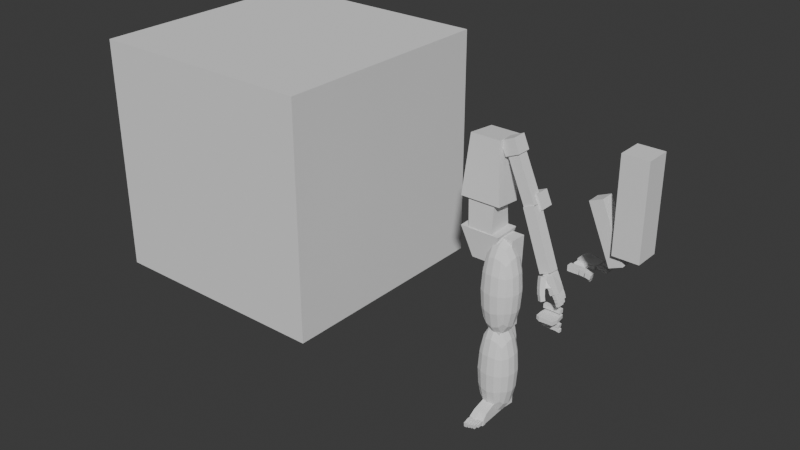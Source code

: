 # Source: Human_proportion_0206.blend  (saved by Blender 5.0.118; exported with 4.5.12 LTS)
import bpy
from mathutils import Matrix  # noqa: F401  (used for matrix-valued properties, if any)

bpy.ops.wm.read_factory_settings(use_empty=True)
scene = bpy.context.scene
scene.name = 'Scene'

# ---- collections
col_collection = bpy.data.collections.new('Collection'); scene.collection.children.link(col_collection)

# ---- world
world_world = bpy.data.worlds.new('World'); scene.world = world_world
world_world.use_nodes = True; world_world.node_tree.nodes.clear()
_N = world_world.node_tree.nodes; _L = world_world.node_tree.links
n0 = _N.new('ShaderNodeOutputWorld'); n0.name = 'World Output'; n0.location = (200, 100)
n1 = _N.new('ShaderNodeBackground'); n1.name = 'Background'; n1.location = (-200, 100)
n1.inputs[0].default_value = (0.05088, 0.05088, 0.05088, 1.0)
_L.new(n1.outputs[0], n0.inputs[0])
n0.is_active_output = True
world_world.color = (0.05088, 0.05088, 0.05088)
world_world.sun_shadow_jitter_overblur = 0.0

# ---- meshes
me_cube_001 = bpy.data.meshes.new('Cube.001')
me_cube_001.from_pydata([(-1.0, -1.0, -1.0), (-1.0, -1.0, 1.0), (-1.0, 1.0, -1.0), (-1.0, 1.0, 1.0), (1.0, -1.0, -1.0), (1.0, -1.0, 1.0), (1.0, 1.0, -1.0), (1.0, 1.0, 1.0)], [], [(0, 1, 3, 2), (2, 3, 7, 6), (6, 7, 5, 4), (4, 5, 1, 0), (2, 6, 4, 0), (7, 3, 1, 5)])
_uv = me_cube_001.uv_layers.new(name='UVMap')
_uv.uv.foreach_set('vector', [0.375, 0.0, 0.625, 0.0, 0.625, 0.25, 0.375, 0.25, 0.375, 0.25, 0.625, 0.25, 0.625, 0.5, 0.375, 0.5, 0.375, 0.5, 0.625, 0.5, 0.625, 0.75, 0.375, 0.75, 0.375, 0.75, 0.625, 0.75, 0.625, 1.0, 0.375, 1.0, 0.125, 0.5, 0.375, 0.5, 0.375, 0.75, 0.125, 0.75, 0.625, 0.5, 0.875, 0.5, 0.875, 0.75, 0.625, 0.75])
me_cube_001.update()
me_cube_002 = bpy.data.meshes.new('Cube.002')
me_cube_002.from_pydata([(-0.1672, -0.1086, -0.2952), (-0.1228, -0.1208, 0.1996), (-0.1672, 0.118, -0.2952), (-0.1228, 0.1301, 0.1996), (0.1672, -0.1086, -0.2952), (0.1228, -0.1208, 0.1996), (0.1672, 0.118, -0.2952), (0.1228, 0.1301, 0.1996)], [], [(0, 1, 3, 2), (2, 3, 7, 6), (6, 7, 5, 4), (4, 5, 1, 0), (2, 6, 4, 0), (7, 3, 1, 5)])
_uv = me_cube_002.uv_layers.new(name='UVMap')
_uv.uv.foreach_set('vector', [0.375, 0.0, 0.625, 0.0, 0.625, 0.25, 0.375, 0.25, 0.375, 0.25, 0.625, 0.25, 0.625, 0.5, 0.375, 0.5, 0.375, 0.5, 0.625, 0.5, 0.625, 0.75, 0.375, 0.75, 0.375, 0.75, 0.625, 0.75, 0.625, 1.0, 0.375, 1.0, 0.125, 0.5, 0.375, 0.5, 0.375, 0.75, 0.125, 0.75, 0.625, 0.5, 0.875, 0.5, 0.875, 0.75, 0.625, 0.75])
me_cube_002.update()
me_cube_003 = bpy.data.meshes.new('Cube.003')
me_cube_003.from_pydata([(-0.1123, -0.08187, -0.1852), (-0.1026, -0.1104, 0.09769), (-0.1123, 0.08239, -0.1915), (-0.1026, 0.1042, 0.08671), (0.1123, -0.08187, -0.1852), (0.1026, -0.1104, 0.09769), (0.1123, 0.08239, -0.1915), (0.1026, 0.1042, 0.08671)], [], [(0, 1, 3, 2), (2, 3, 7, 6), (6, 7, 5, 4), (4, 5, 1, 0), (2, 6, 4, 0), (7, 3, 1, 5)])
_uv = me_cube_003.uv_layers.new(name='UVMap')
_uv.uv.foreach_set('vector', [0.375, 0.0, 0.625, 0.0, 0.625, 0.25, 0.375, 0.25, 0.375, 0.25, 0.625, 0.25, 0.625, 0.5, 0.375, 0.5, 0.375, 0.5, 0.625, 0.5, 0.625, 0.75, 0.375, 0.75, 0.375, 0.75, 0.625, 0.75, 0.625, 1.0, 0.375, 1.0, 0.125, 0.5, 0.375, 0.5, 0.375, 0.75, 0.125, 0.75, 0.625, 0.5, 0.875, 0.5, 0.875, 0.75, 0.625, 0.75])
me_cube_003.update()
me_cube_004 = bpy.data.meshes.new('Cube.004')
me_cube_004.from_pydata([(-0.1672, -0.1084, -0.1686), (-0.07669, -0.1238, 0.07974), (-0.1672, 0.1178, -0.1757), (-0.07669, 0.1024, 0.07268), (0.1672, -0.1084, -0.1686), (0.07669, -0.1238, 0.07974), (0.1672, 0.1178, -0.1757), (0.07669, 0.1024, 0.07268)], [], [(0, 1, 3, 2), (2, 3, 7, 6), (6, 7, 5, 4), (4, 5, 1, 0), (2, 6, 4, 0), (7, 3, 1, 5)])
_uv = me_cube_004.uv_layers.new(name='UVMap')
_uv.uv.foreach_set('vector', [0.375, 0.0, 0.625, 0.0, 0.625, 0.25, 0.375, 0.25, 0.375, 0.25, 0.625, 0.25, 0.625, 0.5, 0.375, 0.5, 0.375, 0.5, 0.625, 0.5, 0.625, 0.75, 0.375, 0.75, 0.375, 0.75, 0.625, 0.75, 0.625, 1.0, 0.375, 1.0, 0.125, 0.5, 0.375, 0.5, 0.375, 0.75, 0.125, 0.75, 0.625, 0.5, 0.875, 0.5, 0.875, 0.75, 0.625, 0.75])
me_cube_004.update()
me_cube_005 = bpy.data.meshes.new('Cube.005')
me_cube_005.from_pydata([(-0.0613, -0.0613, -0.0613), (-0.0613, -0.0613, 0.0613), (-0.0613, 0.0613, -0.0613), (-0.0613, 0.0613, 0.0613), (0.0613, -0.0613, -0.0613), (0.0613, -0.0613, 0.0613), (0.0613, 0.0613, -0.0613), (0.0613, 0.0613, 0.0613)], [], [(0, 1, 3, 2), (2, 3, 7, 6), (6, 7, 5, 4), (4, 5, 1, 0), (2, 6, 4, 0), (7, 3, 1, 5)])
_uv = me_cube_005.uv_layers.new(name='UVMap')
_uv.uv.foreach_set('vector', [0.375, 0.0, 0.625, 0.0, 0.625, 0.25, 0.375, 0.25, 0.375, 0.25, 0.625, 0.25, 0.625, 0.5, 0.375, 0.5, 0.375, 0.5, 0.625, 0.5, 0.625, 0.75, 0.375, 0.75, 0.375, 0.75, 0.625, 0.75, 0.625, 1.0, 0.375, 1.0, 0.125, 0.5, 0.375, 0.5, 0.375, 0.75, 0.125, 0.75, 0.625, 0.5, 0.875, 0.5, 0.875, 0.75, 0.625, 0.75])
me_cube_005.update()
me_cube_006 = bpy.data.meshes.new('Cube.006')
me_cube_006.from_pydata([(-0.04684, -0.04684, -0.2476), (-0.04684, -0.04684, 0.2476), (-0.04684, 0.04684, -0.2476), (-0.04684, 0.04684, 0.2476), (0.04684, -0.04684, -0.2476), (0.04684, -0.04684, 0.2476), (0.04684, 0.04684, -0.2476), (0.04684, 0.04684, 0.2476)], [], [(0, 1, 3, 2), (2, 3, 7, 6), (6, 7, 5, 4), (4, 5, 1, 0), (2, 6, 4, 0), (7, 3, 1, 5)])
_uv = me_cube_006.uv_layers.new(name='UVMap')
_uv.uv.foreach_set('vector', [0.375, 0.0, 0.625, 0.0, 0.625, 0.25, 0.375, 0.25, 0.375, 0.25, 0.625, 0.25, 0.625, 0.5, 0.375, 0.5, 0.375, 0.5, 0.625, 0.5, 0.625, 0.75, 0.375, 0.75, 0.375, 0.75, 0.625, 0.75, 0.625, 1.0, 0.375, 1.0, 0.125, 0.5, 0.375, 0.5, 0.375, 0.75, 0.125, 0.75, 0.625, 0.5, 0.875, 0.5, 0.875, 0.75, 0.625, 0.75])
me_cube_006.update()
me_cube_007 = bpy.data.meshes.new('Cube.007')
me_cube_007.from_pydata([(-0.04684, -0.04684, -0.2476), (-0.04684, -0.04684, 0.2476), (-0.04684, 0.04684, -0.2476), (-0.04684, 0.04684, 0.2476), (0.04684, -0.04684, -0.2476), (0.04684, -0.04684, 0.2476), (0.04684, 0.04684, -0.2476), (0.04684, 0.04684, 0.2476)], [], [(0, 1, 3, 2), (2, 3, 7, 6), (6, 7, 5, 4), (4, 5, 1, 0), (2, 6, 4, 0), (7, 3, 1, 5)])
_uv = me_cube_007.uv_layers.new(name='UVMap')
_uv.uv.foreach_set('vector', [0.375, 0.0, 0.625, 0.0, 0.625, 0.25, 0.375, 0.25, 0.375, 0.25, 0.625, 0.25, 0.625, 0.5, 0.375, 0.5, 0.375, 0.5, 0.625, 0.5, 0.625, 0.75, 0.375, 0.75, 0.375, 0.75, 0.625, 0.75, 0.625, 1.0, 0.375, 1.0, 0.125, 0.5, 0.375, 0.5, 0.375, 0.75, 0.125, 0.75, 0.625, 0.5, 0.875, 0.5, 0.875, 0.75, 0.625, 0.75])
me_cube_007.update()
me_cube_008 = bpy.data.meshes.new('Cube.008')
me_cube_008.from_pydata([(-0.0613, -0.0613, -0.0613), (-0.0613, -0.0613, 0.0613), (-0.0613, 0.0613, -0.0613), (-0.0613, 0.0613, 0.0613), (0.0613, -0.0613, -0.0613), (0.0613, -0.0613, 0.0613), (0.0613, 0.0613, -0.0613), (0.0613, 0.0613, 0.0613)], [], [(0, 1, 3, 2), (2, 3, 7, 6), (6, 7, 5, 4), (4, 5, 1, 0), (2, 6, 4, 0), (7, 3, 1, 5)])
_uv = me_cube_008.uv_layers.new(name='UVMap')
_uv.uv.foreach_set('vector', [0.375, 0.0, 0.625, 0.0, 0.625, 0.25, 0.375, 0.25, 0.375, 0.25, 0.625, 0.25, 0.625, 0.5, 0.375, 0.5, 0.375, 0.5, 0.625, 0.5, 0.625, 0.75, 0.375, 0.75, 0.375, 0.75, 0.625, 0.75, 0.625, 1.0, 0.375, 1.0, 0.125, 0.5, 0.375, 0.5, 0.375, 0.75, 0.125, 0.75, 0.625, 0.5, 0.875, 0.5, 0.875, 0.75, 0.625, 0.75])
me_cube_008.update()
me_cube_009 = bpy.data.meshes.new('Cube.009')
me_cube_009.from_pydata([(-0.104, -0.104, -0.3578), (-0.104, -0.104, 0.3877), (-0.104, 0.104, -0.3578), (-0.104, 0.104, 0.3877), (0.104, -0.104, -0.3578), (0.104, -0.104, 0.3877), (0.104, 0.104, -0.3578), (0.104, 0.104, 0.3877)], [], [(0, 1, 3, 2), (2, 3, 7, 6), (6, 7, 5, 4), (4, 5, 1, 0), (2, 6, 4, 0), (7, 3, 1, 5)])
_uv = me_cube_009.uv_layers.new(name='UVMap')
_uv.uv.foreach_set('vector', [0.375, 0.0, 0.625, 0.0, 0.625, 0.25, 0.375, 0.25, 0.375, 0.25, 0.625, 0.25, 0.625, 0.5, 0.375, 0.5, 0.375, 0.5, 0.625, 0.5, 0.625, 0.75, 0.375, 0.75, 0.375, 0.75, 0.625, 0.75, 0.625, 1.0, 0.375, 1.0, 0.125, 0.5, 0.375, 0.5, 0.375, 0.75, 0.125, 0.75, 0.625, 0.5, 0.875, 0.5, 0.875, 0.75, 0.625, 0.75])
me_cube_009.update()
me_cube_010 = bpy.data.meshes.new('Cube.010')
me_cube_010.from_pydata([(-0.07404, -0.07404, -0.3578), (-0.07404, -0.07404, 0.3877), (-0.07404, 0.07404, -0.3578), (-0.07404, 0.07404, 0.3877), (0.07404, -0.07404, -0.3578), (0.07404, -0.07404, 0.3877), (0.07404, 0.07404, -0.3578), (0.07404, 0.07404, 0.3877)], [], [(0, 1, 3, 2), (2, 3, 7, 6), (6, 7, 5, 4), (4, 5, 1, 0), (2, 6, 4, 0), (7, 3, 1, 5)])
_uv = me_cube_010.uv_layers.new(name='UVMap')
_uv.uv.foreach_set('vector', [0.375, 0.0, 0.625, 0.0, 0.625, 0.25, 0.375, 0.25, 0.375, 0.25, 0.625, 0.25, 0.625, 0.5, 0.375, 0.5, 0.375, 0.5, 0.625, 0.5, 0.625, 0.75, 0.375, 0.75, 0.375, 0.75, 0.625, 0.75, 0.625, 1.0, 0.375, 1.0, 0.125, 0.5, 0.375, 0.5, 0.375, 0.75, 0.125, 0.75, 0.625, 0.5, 0.875, 0.5, 0.875, 0.75, 0.625, 0.75])
me_cube_010.update()
me_cube_011 = bpy.data.meshes.new('Cube.011')
me_cube_011.from_pydata([(-0.05791, -0.03187, -0.3594), (-0.05791, -0.05049, 0.3868), (-0.05791, 0.0589, -0.3571), (-0.05791, 0.06538, 0.3881), (0.05791, -0.03187, -0.3594), (0.05791, -0.05049, 0.3868), (0.05791, 0.0589, -0.3571), (0.05791, 0.06538, 0.3881), (-0.05791, -0.0496, 0.2458), (-0.05791, -0.01776, 0.01711), (-0.05791, 0.1018, 0.01334), (-0.05791, 0.09656, 0.2456), (0.05791, 0.1018, 0.01334), (0.05791, 0.09656, 0.2456), (0.05791, -0.01776, 0.01711), (0.05791, -0.0496, 0.2458)], [], [(2, 6, 4, 0), (7, 3, 1, 5), (15, 8, 9, 14), (13, 15, 14, 12), (11, 13, 12, 10), (8, 11, 10, 9), (15, 5, 1, 8), (0, 9, 10, 2), (8, 1, 3, 11), (4, 14, 9, 0), (11, 3, 7, 13), (2, 10, 12, 6), (13, 7, 5, 15), (6, 12, 14, 4)])
_uv = me_cube_011.uv_layers.new(name='UVMap')
_uv.uv.foreach_set('vector', [0.125, 0.5, 0.375, 0.5, 0.375, 0.75, 0.125, 0.75, 0.625, 0.5, 0.875, 0.5, 0.875, 0.75, 0.625, 0.75, 0.5728, 0.75, 0.5728, 1.0, 0.4175, 1.0, 0.4175, 0.75, 0.5728, 0.5, 0.5728, 0.75, 0.4175, 0.75, 0.4175, 0.5, 0.5728, 0.25, 0.5728, 0.5, 0.4175, 0.5, 0.4175, 0.25, 0.5728, 0.0, 0.5728, 0.25, 0.4175, 0.25, 0.4175, 0.0, 0.5728, 0.75, 0.625, 0.75, 0.625, 1.0, 0.5728, 1.0, 0.375, 0.0, 0.4175, 0.0, 0.4175, 0.25, 0.375, 0.25, 0.5728, 0.0, 0.625, 0.0, 0.625, 0.25, 0.5728, 0.25, 0.375, 0.75, 0.4175, 0.75, 0.4175, 1.0, 0.375, 1.0, 0.5728, 0.25, 0.625, 0.25, 0.625, 0.5, 0.5728, 0.5, 0.375, 0.25, 0.4175, 0.25, 0.4175, 0.5, 0.375, 0.5, 0.5728, 0.5, 0.625, 0.5, 0.625, 0.75, 0.5728, 0.75, 0.375, 0.5, 0.4175, 0.5, 0.4175, 0.75, 0.375, 0.75])
me_cube_011.update()
me_cube_012 = bpy.data.meshes.new('Cube.012')
me_cube_012.from_pydata([(-0.05074, -0.05074, -0.08407), (-0.05074, -0.05074, 0.08407), (-0.05074, 0.05074, -0.08407), (-0.05074, 0.05074, 0.08407), (0.05074, -0.05074, -0.08407), (0.05074, -0.05074, 0.08407), (0.05074, 0.05074, -0.08407), (0.05074, 0.05074, 0.08407)], [], [(0, 1, 3, 2), (2, 3, 7, 6), (6, 7, 5, 4), (4, 5, 1, 0), (2, 6, 4, 0), (7, 3, 1, 5)])
_uv = me_cube_012.uv_layers.new(name='UVMap')
_uv.uv.foreach_set('vector', [0.375, 0.0, 0.625, 0.0, 0.625, 0.25, 0.375, 0.25, 0.375, 0.25, 0.625, 0.25, 0.625, 0.5, 0.375, 0.5, 0.375, 0.5, 0.625, 0.5, 0.625, 0.75, 0.375, 0.75, 0.375, 0.75, 0.625, 0.75, 0.625, 1.0, 0.375, 1.0, 0.125, 0.5, 0.375, 0.5, 0.375, 0.75, 0.125, 0.75, 0.625, 0.5, 0.875, 0.5, 0.875, 0.75, 0.625, 0.75])
me_cube_012.update()
me_cube_013 = bpy.data.meshes.new('Cube.013')
me_cube_013.from_pydata([(-0.05677, -0.05677, -0.2448), (-0.05677, -0.05677, 0.2448), (-0.05677, 0.05677, -0.2448), (-0.05677, 0.05677, 0.2448), (0.05677, -0.05677, -0.2448), (0.05677, -0.05677, 0.2448), (0.05677, 0.05677, -0.2448), (0.05677, 0.05677, 0.2448)], [], [(0, 1, 3, 2), (2, 3, 7, 6), (6, 7, 5, 4), (4, 5, 1, 0), (2, 6, 4, 0), (7, 3, 1, 5)])
_uv = me_cube_013.uv_layers.new(name='UVMap')
_uv.uv.foreach_set('vector', [0.375, 0.0, 0.625, 0.0, 0.625, 0.25, 0.375, 0.25, 0.375, 0.25, 0.625, 0.25, 0.625, 0.5, 0.375, 0.5, 0.375, 0.5, 0.625, 0.5, 0.625, 0.75, 0.375, 0.75, 0.375, 0.75, 0.625, 0.75, 0.625, 1.0, 0.375, 1.0, 0.125, 0.5, 0.375, 0.5, 0.375, 0.75, 0.125, 0.75, 0.625, 0.5, 0.875, 0.5, 0.875, 0.75, 0.625, 0.75])
me_cube_013.update()
me_cube_014 = bpy.data.meshes.new('Cube.014')
me_cube_014.from_pydata([(-0.05544, -0.05677, -0.2448), (-0.05544, -0.05677, 0.1719), (-0.05544, 0.1086, -0.2448), (-0.05544, -0.007054, 0.1619), (0.05544, -0.05677, -0.2448), (0.05544, -0.05677, 0.144), (0.05544, 0.1086, -0.2448), (0.05544, -0.007054, 0.1339), (-0.04549, -0.05677, -0.1429), (-0.04549, 0.1086, -0.1429), (0.04549, 0.1086, -0.1429), (0.04549, -0.05677, -0.1429), (-0.05544, -0.05677, 0.1117), (-0.05544, 0.02661, 0.1057), (0.05544, 0.02661, 0.1057), (0.05544, -0.05677, 0.1117), (3.725e-08, 0.1086, -0.2448), (-0.007995, -0.007054, 0.1619), (3.725e-08, -0.05677, -0.2448), (-0.007995, -0.05677, 0.1719), (3.725e-08, -0.05677, -0.1429), (3.725e-08, 0.1086, -0.1429), (-0.007995, -0.05677, 0.1117), (-0.007995, 0.02661, 0.1057), (-0.05544, -0.0625, 0.1117), (-0.05544, -0.0625, 0.1719), (-0.007995, -0.0625, 0.1719), (0.05544, -0.0625, 0.144), (0.05544, -0.0625, 0.1117), (-0.007995, -0.0625, 0.1117)], [], [(12, 1, 3, 13), (23, 17, 7, 14), (14, 7, 5, 15), (19, 1, 25, 26), (16, 6, 4, 18), (17, 3, 1, 19), (18, 20, 8, 0), (6, 10, 11, 4), (16, 21, 10, 6), (0, 8, 9, 2), (20, 22, 12, 8), (10, 14, 15, 11), (21, 23, 14, 10), (8, 12, 13, 9), (9, 13, 23, 21), (11, 15, 22, 20), (2, 9, 21, 16), (4, 11, 20, 18), (7, 17, 19, 5), (2, 16, 18, 0), (12, 22, 29, 24), (13, 3, 17, 23), (29, 26, 25, 24), (28, 27, 26, 29), (5, 19, 26, 27), (22, 15, 28, 29), (1, 12, 24, 25), (15, 5, 27, 28)])
_uv = me_cube_014.uv_layers.new(name='UVMap')
_uv.uv.foreach_set('vector', [0.5571, 0.0, 0.625, 0.0, 0.625, 0.25, 0.5571, 0.25, 0.5571, 0.375, 0.625, 0.375, 0.625, 0.5, 0.5571, 0.5, 0.5571, 0.5, 0.625, 0.5, 0.625, 0.75, 0.5571, 0.75, 0.75, 0.75, 0.875, 0.75, 0.875, 0.75, 0.75, 0.75, 0.25, 0.5, 0.375, 0.5, 0.375, 0.75, 0.25, 0.75, 0.75, 0.5, 0.875, 0.5, 0.875, 0.75, 0.75, 0.75, 0.375, 0.875, 0.427, 0.875, 0.427, 1.0, 0.375, 1.0, 0.375, 0.5, 0.427, 0.5, 0.427, 0.75, 0.375, 0.75, 0.375, 0.375, 0.427, 0.375, 0.427, 0.5, 0.375, 0.5, 0.375, 0.0, 0.427, 0.0, 0.427, 0.25, 0.375, 0.25, 0.427, 0.875, 0.5571, 0.875, 0.5571, 1.0, 0.427, 1.0, 0.427, 0.5, 0.5571, 0.5, 0.5571, 0.75, 0.427, 0.75, 0.427, 0.375, 0.5571, 0.375, 0.5571, 0.5, 0.427, 0.5, 0.427, 0.0, 0.5571, 0.0, 0.5571, 0.25, 0.427, 0.25, 0.427, 0.25, 0.5571, 0.25, 0.5571, 0.375, 0.427, 0.375, 0.427, 0.75, 0.5571, 0.75, 0.5571, 0.875, 0.427, 0.875, 0.375, 0.25, 0.427, 0.25, 0.427, 0.375, 0.375, 0.375, 0.375, 0.75, 0.427, 0.75, 0.427, 0.875, 0.375, 0.875, 0.625, 0.5, 0.75, 0.5, 0.75, 0.75, 0.625, 0.75, 0.125, 0.5, 0.25, 0.5, 0.25, 0.75, 0.125, 0.75, 0.5571, 1.0, 0.5571, 0.875, 0.5571, 0.875, 0.5571, 1.0, 0.5571, 0.25, 0.625, 0.25, 0.625, 0.375, 0.5571, 0.375, 0.5571, 0.875, 0.625, 0.875, 0.625, 1.0, 0.5571, 1.0, 0.5571, 0.75, 0.625, 0.75, 0.625, 0.875, 0.5571, 0.875, 0.625, 0.75, 0.75, 0.75, 0.75, 0.75, 0.625, 0.75, 0.5571, 0.875, 0.5571, 0.75, 0.5571, 0.75, 0.5571, 0.875, 0.625, 0.0, 0.5571, 0.0, 0.5571, 0.0, 0.625, 0.0, 0.5571, 0.75, 0.625, 0.75, 0.625, 0.75, 0.5571, 0.75])
me_cube_014.update()
me_cube_015 = bpy.data.meshes.new('Cube.015')
me_cube_015.from_pydata([(-0.01326, -0.03147, -0.02308), (-0.01326, -0.03147, 0.02255), (-0.01326, 0.02054, -0.02308), (-0.01326, 0.02054, 0.02255), (0.01326, -0.03147, -0.02308), (0.01326, -0.03147, 0.02255), (0.01326, 0.02054, -0.02308), (0.01326, 0.02054, 0.02255)], [], [(0, 1, 3, 2), (2, 3, 7, 6), (6, 7, 5, 4), (4, 5, 1, 0), (2, 6, 4, 0), (7, 3, 1, 5)])
_uv = me_cube_015.uv_layers.new(name='UVMap')
_uv.uv.foreach_set('vector', [0.375, 0.0, 0.625, 0.0, 0.625, 0.25, 0.375, 0.25, 0.375, 0.25, 0.625, 0.25, 0.625, 0.5, 0.375, 0.5, 0.375, 0.5, 0.625, 0.5, 0.625, 0.75, 0.375, 0.75, 0.375, 0.75, 0.625, 0.75, 0.625, 1.0, 0.375, 1.0, 0.125, 0.5, 0.375, 0.5, 0.375, 0.75, 0.125, 0.75, 0.625, 0.5, 0.875, 0.5, 0.875, 0.75, 0.625, 0.75])
me_cube_015.update()
me_cube_017 = bpy.data.meshes.new('Cube.017')
me_cube_017.from_pydata([(-0.01199, -0.01812, -0.01981), (-0.01199, -0.01805, 0.01853), (-0.01199, 0.02893, -0.01949), (-0.01199, 0.029, 0.01885), (0.01199, -0.01812, -0.01981), (0.01199, -0.01805, 0.01853), (0.01199, 0.02893, -0.01949), (0.01199, 0.029, 0.01885)], [], [(0, 1, 3, 2), (2, 3, 7, 6), (6, 7, 5, 4), (4, 5, 1, 0), (2, 6, 4, 0), (7, 3, 1, 5)])
_uv = me_cube_017.uv_layers.new(name='UVMap')
_uv.uv.foreach_set('vector', [0.375, 0.0, 0.625, 0.0, 0.625, 0.25, 0.375, 0.25, 0.375, 0.25, 0.625, 0.25, 0.625, 0.5, 0.375, 0.5, 0.375, 0.5, 0.625, 0.5, 0.625, 0.75, 0.375, 0.75, 0.375, 0.75, 0.625, 0.75, 0.625, 1.0, 0.375, 1.0, 0.125, 0.5, 0.375, 0.5, 0.375, 0.75, 0.125, 0.75, 0.625, 0.5, 0.875, 0.5, 0.875, 0.75, 0.625, 0.75])
me_cube_017.update()
me_cube_016 = bpy.data.meshes.new('Cube.016')
me_cube_016.from_pydata([(-0.00857, -0.03063, -0.01997), (-0.00857, -0.03063, 0.01941), (-0.00857, 0.01631, -0.01997), (-0.00857, 0.01631, 0.01941), (0.00857, -0.03063, -0.01997), (0.00857, -0.03063, 0.01941), (0.00857, 0.01631, -0.01997), (0.00857, 0.01631, 0.01941)], [], [(0, 1, 3, 2), (2, 3, 7, 6), (6, 7, 5, 4), (4, 5, 1, 0), (2, 6, 4, 0), (7, 3, 1, 5)])
_uv = me_cube_016.uv_layers.new(name='UVMap')
_uv.uv.foreach_set('vector', [0.375, 0.0, 0.625, 0.0, 0.625, 0.25, 0.375, 0.25, 0.375, 0.25, 0.625, 0.25, 0.625, 0.5, 0.375, 0.5, 0.375, 0.5, 0.625, 0.5, 0.625, 0.75, 0.375, 0.75, 0.375, 0.75, 0.625, 0.75, 0.625, 1.0, 0.375, 1.0, 0.125, 0.5, 0.375, 0.5, 0.375, 0.75, 0.125, 0.75, 0.625, 0.5, 0.875, 0.5, 0.875, 0.75, 0.625, 0.75])
me_cube_016.update()
me_cube_018 = bpy.data.meshes.new('Cube.018')
me_cube_018.from_pydata([(-0.007749, -0.01433, -0.01694), (-0.007749, -0.01447, 0.01617), (-0.007749, 0.02878, -0.01691), (-0.007749, 0.02865, 0.0162), (0.007749, -0.01433, -0.01694), (0.007749, -0.01447, 0.01617), (0.007749, 0.02878, -0.01691), (0.007749, 0.02865, 0.0162)], [], [(0, 1, 3, 2), (2, 3, 7, 6), (6, 7, 5, 4), (4, 5, 1, 0), (2, 6, 4, 0), (7, 3, 1, 5)])
_uv = me_cube_018.uv_layers.new(name='UVMap')
_uv.uv.foreach_set('vector', [0.375, 0.0, 0.625, 0.0, 0.625, 0.25, 0.375, 0.25, 0.375, 0.25, 0.625, 0.25, 0.625, 0.5, 0.375, 0.5, 0.375, 0.5, 0.625, 0.5, 0.625, 0.75, 0.375, 0.75, 0.375, 0.75, 0.625, 0.75, 0.625, 1.0, 0.375, 1.0, 0.125, 0.5, 0.375, 0.5, 0.375, 0.75, 0.125, 0.75, 0.625, 0.5, 0.875, 0.5, 0.875, 0.75, 0.625, 0.75])
me_cube_018.update()
me_cube_033 = bpy.data.meshes.new('Cube.033')
me_cube_033.from_pydata([(-0.006459, -0.02908, -0.01658), (-0.006459, -0.02908, 0.01568), (-0.006459, 0.006291, -0.01658), (-0.006459, 0.006291, 0.01568), (0.006459, -0.02908, -0.01658), (0.006459, -0.02908, 0.01568), (0.006459, 0.006291, -0.01658), (0.006459, 0.006291, 0.01568)], [], [(0, 1, 3, 2), (2, 3, 7, 6), (6, 7, 5, 4), (4, 5, 1, 0), (2, 6, 4, 0), (7, 3, 1, 5)])
_uv = me_cube_033.uv_layers.new(name='UVMap')
_uv.uv.foreach_set('vector', [0.375, 0.0, 0.625, 0.0, 0.625, 0.25, 0.375, 0.25, 0.375, 0.25, 0.625, 0.25, 0.625, 0.5, 0.375, 0.5, 0.375, 0.5, 0.625, 0.5, 0.625, 0.75, 0.375, 0.75, 0.375, 0.75, 0.625, 0.75, 0.625, 1.0, 0.375, 1.0, 0.125, 0.5, 0.375, 0.5, 0.375, 0.75, 0.125, 0.75, 0.625, 0.5, 0.875, 0.5, 0.875, 0.75, 0.625, 0.75])
me_cube_033.update()
me_cube_034 = bpy.data.meshes.new('Cube.034')
me_cube_034.from_pydata([(-0.005839, -0.004926, -0.01432), (-0.005839, -0.004818, 0.01278), (-0.005839, 0.02759, -0.01402), (-0.005839, 0.0277, 0.01308), (0.005839, -0.004926, -0.01432), (0.005839, -0.004818, 0.01278), (0.005839, 0.02759, -0.01402), (0.005839, 0.0277, 0.01308)], [], [(0, 1, 3, 2), (2, 3, 7, 6), (6, 7, 5, 4), (4, 5, 1, 0), (2, 6, 4, 0), (7, 3, 1, 5)])
_uv = me_cube_034.uv_layers.new(name='UVMap')
_uv.uv.foreach_set('vector', [0.375, 0.0, 0.625, 0.0, 0.625, 0.25, 0.375, 0.25, 0.375, 0.25, 0.625, 0.25, 0.625, 0.5, 0.375, 0.5, 0.375, 0.5, 0.625, 0.5, 0.625, 0.75, 0.375, 0.75, 0.375, 0.75, 0.625, 0.75, 0.625, 1.0, 0.375, 1.0, 0.125, 0.5, 0.375, 0.5, 0.375, 0.75, 0.125, 0.75, 0.625, 0.5, 0.875, 0.5, 0.875, 0.75, 0.625, 0.75])
me_cube_034.update()
me_cube_035 = bpy.data.meshes.new('Cube.035')
me_cube_035.from_pydata([(-0.008466, -0.03055, -0.01974), (-0.008466, -0.03055, 0.01916), (-0.008466, 0.01581, -0.01974), (-0.008466, 0.01581, 0.01916), (0.008466, -0.03055, -0.01974), (0.008466, -0.03055, 0.01916), (0.008466, 0.01581, -0.01974), (0.008466, 0.01581, 0.01916)], [], [(0, 1, 3, 2), (2, 3, 7, 6), (6, 7, 5, 4), (4, 5, 1, 0), (2, 6, 4, 0), (7, 3, 1, 5)])
_uv = me_cube_035.uv_layers.new(name='UVMap')
_uv.uv.foreach_set('vector', [0.375, 0.0, 0.625, 0.0, 0.625, 0.25, 0.375, 0.25, 0.375, 0.25, 0.625, 0.25, 0.625, 0.5, 0.375, 0.5, 0.375, 0.5, 0.625, 0.5, 0.625, 0.75, 0.375, 0.75, 0.375, 0.75, 0.625, 0.75, 0.625, 1.0, 0.375, 1.0, 0.125, 0.5, 0.375, 0.5, 0.375, 0.75, 0.125, 0.75, 0.625, 0.5, 0.875, 0.5, 0.875, 0.75, 0.625, 0.75])
me_cube_035.update()
me_cube_036 = bpy.data.meshes.new('Cube.036')
me_cube_036.from_pydata([(-0.007654, -0.01386, -0.01675), (-0.007654, -0.01399, 0.01596), (-0.007654, 0.02873, -0.01672), (-0.007654, 0.02859, 0.01599), (0.007654, -0.01386, -0.01675), (0.007654, -0.01399, 0.01596), (0.007654, 0.02873, -0.01672), (0.007654, 0.02859, 0.01599)], [], [(0, 1, 3, 2), (2, 3, 7, 6), (6, 7, 5, 4), (4, 5, 1, 0), (2, 6, 4, 0), (7, 3, 1, 5)])
_uv = me_cube_036.uv_layers.new(name='UVMap')
_uv.uv.foreach_set('vector', [0.375, 0.0, 0.625, 0.0, 0.625, 0.25, 0.375, 0.25, 0.375, 0.25, 0.625, 0.25, 0.625, 0.5, 0.375, 0.5, 0.375, 0.5, 0.625, 0.5, 0.625, 0.75, 0.375, 0.75, 0.375, 0.75, 0.625, 0.75, 0.625, 1.0, 0.375, 1.0, 0.125, 0.5, 0.375, 0.5, 0.375, 0.75, 0.125, 0.75, 0.625, 0.5, 0.875, 0.5, 0.875, 0.75, 0.625, 0.75])
me_cube_036.update()
me_cube_039 = bpy.data.meshes.new('Cube.039')
me_cube_039.from_pydata([(-0.008466, -0.03055, -0.01974), (-0.008466, -0.03055, 0.01916), (-0.008466, 0.01581, -0.01974), (-0.008466, 0.01581, 0.01916), (0.008466, -0.03055, -0.01974), (0.008466, -0.03055, 0.01916), (0.008466, 0.01581, -0.01974), (0.008466, 0.01581, 0.01916)], [], [(0, 1, 3, 2), (2, 3, 7, 6), (6, 7, 5, 4), (4, 5, 1, 0), (2, 6, 4, 0), (7, 3, 1, 5)])
_uv = me_cube_039.uv_layers.new(name='UVMap')
_uv.uv.foreach_set('vector', [0.375, 0.0, 0.625, 0.0, 0.625, 0.25, 0.375, 0.25, 0.375, 0.25, 0.625, 0.25, 0.625, 0.5, 0.375, 0.5, 0.375, 0.5, 0.625, 0.5, 0.625, 0.75, 0.375, 0.75, 0.375, 0.75, 0.625, 0.75, 0.625, 1.0, 0.375, 1.0, 0.125, 0.5, 0.375, 0.5, 0.375, 0.75, 0.125, 0.75, 0.625, 0.5, 0.875, 0.5, 0.875, 0.75, 0.625, 0.75])
me_cube_039.update()
me_cube_040 = bpy.data.meshes.new('Cube.040')
me_cube_040.from_pydata([(-0.007654, -0.01386, -0.01675), (-0.007654, -0.01399, 0.01596), (-0.007654, 0.02873, -0.01672), (-0.007654, 0.02859, 0.01599), (0.007654, -0.01386, -0.01675), (0.007654, -0.01399, 0.01596), (0.007654, 0.02873, -0.01672), (0.007654, 0.02859, 0.01599)], [], [(0, 1, 3, 2), (2, 3, 7, 6), (6, 7, 5, 4), (4, 5, 1, 0), (2, 6, 4, 0), (7, 3, 1, 5)])
_uv = me_cube_040.uv_layers.new(name='UVMap')
_uv.uv.foreach_set('vector', [0.375, 0.0, 0.625, 0.0, 0.625, 0.25, 0.375, 0.25, 0.375, 0.25, 0.625, 0.25, 0.625, 0.5, 0.375, 0.5, 0.375, 0.5, 0.625, 0.5, 0.625, 0.75, 0.375, 0.75, 0.375, 0.75, 0.625, 0.75, 0.625, 1.0, 0.375, 1.0, 0.125, 0.5, 0.375, 0.5, 0.375, 0.75, 0.125, 0.75, 0.625, 0.5, 0.875, 0.5, 0.875, 0.75, 0.625, 0.75])
me_cube_040.update()
me_cube_019 = bpy.data.meshes.new('Cube.019')
me_cube_019.from_pydata([(-0.07061, -0.05636, -0.01513), (-0.07061, -0.05636, 0.01513), (-0.07061, 0.05636, -0.01513), (-0.07061, 0.05636, 0.01513), (0.05896, -0.07061, -0.01637), (0.05772, -0.07061, 0.01628), (0.05896, 0.07061, -0.02804), (0.05772, 0.07061, 0.004175), (-0.07061, 0.0, -0.01895), (-0.07061, 0.0, 0.01895), (0.07049, -0.01394, -0.01637), (0.06958, -0.01433, 0.01628), (-0.04147, 0.07061, -0.01895), (-0.04147, 0.07061, 0.01895), (-0.04147, -0.07061, -0.01895), (-0.04147, -0.07061, 0.01895), (-0.03881, -0.003542, 0.01895), (-0.03881, -0.003542, -0.01895), (0.09, -0.07061, -0.01557), (0.09, -0.07061, 0.01557), (0.09, 0.07061, -0.03086), (0.09, 0.07061, 0.000287), (0.1043, -0.01716, -0.01557), (0.1043, -0.01716, 0.01557), (0.07452, -0.01479, -0.02176), (0.06267, 0.07015, -0.03386), (0.06267, -0.07108, -0.02176), (0.1042, -0.01763, -0.02106), (0.08996, 0.07015, -0.03634), (0.08996, -0.07108, -0.02106), (0.07446, -0.05916, -0.01316), (0.07596, -0.05916, 0.01413), (0.07446, -0.03183, -0.01316), (0.07596, -0.03183, 0.01413), (0.132, -0.05916, -0.01633), (0.1335, -0.05916, 0.01096), (0.132, -0.03183, -0.01633), (0.1335, -0.03183, 0.01096), (0.1291, -0.05916, -0.01455), (0.133, -0.05916, 0.01019), (0.1291, -0.03183, -0.01455), (0.133, -0.03183, 0.01019), (0.1576, -0.05916, -0.01906), (0.1615, -0.05916, 0.005676), (0.1576, -0.03183, -0.01906), (0.1615, -0.03183, 0.005676), (0.1542, -0.05916, -0.01711), (0.1601, -0.05916, 0.004433), (0.1542, -0.03183, -0.01711), (0.1601, -0.03183, 0.004433), (0.1821, -0.05916, -0.02472), (0.188, -0.05916, -0.003178), (0.1821, -0.03183, -0.02472), (0.188, -0.03183, -0.003178), (0.07527, -0.02317, -0.01443), (0.07678, -0.02317, 0.01286), (0.07527, 0.004167, -0.01443), (0.07678, 0.004167, 0.01286), (0.1328, -0.02317, -0.0176), (0.1343, -0.02317, 0.009687), (0.1328, 0.004167, -0.0176), (0.1343, 0.004167, 0.009687), (0.1299, -0.02317, -0.01582), (0.1338, -0.02317, 0.008912), (0.1299, 0.004167, -0.01582), (0.1338, 0.004167, 0.008912), (0.1584, -0.02317, -0.02034), (0.1623, -0.02317, 0.004402), (0.1584, 0.004167, -0.02034), (0.1623, 0.004167, 0.004402), (0.1551, -0.02317, -0.01838), (0.161, -0.02317, 0.003158), (0.1551, 0.004167, -0.01838), (0.161, 0.004167, 0.003158), (0.1829, -0.02317, -0.026), (0.1888, -0.02317, -0.004452), (0.1829, 0.004167, -0.026), (0.1888, 0.004167, -0.004452), (0.07613, 0.0108, -0.01937), (0.07755, 0.0108, 0.006335), (0.07613, 0.03654, -0.01937), (0.07755, 0.03654, 0.006335), (0.1304, 0.0108, -0.02236), (0.1318, 0.0108, 0.003348), (0.1304, 0.03654, -0.02236), (0.1318, 0.03654, 0.003348), (0.1276, 0.0108, -0.02068), (0.1313, 0.0108, 0.002619), (0.1276, 0.03654, -0.02068), (0.1313, 0.03654, 0.002619), (0.1544, 0.0108, -0.02493), (0.1581, 0.0108, -0.00163), (0.1544, 0.03654, -0.02493), (0.1581, 0.03654, -0.00163), (0.1513, 0.0108, -0.02309), (0.1568, 0.0108, -0.002801), (0.1513, 0.03654, -0.02309), (0.1568, 0.03654, -0.002801), (0.1775, 0.0108, -0.03026), (0.183, 0.0108, -0.009971), (0.1775, 0.03654, -0.03026), (0.183, 0.03654, -0.009971), (0.06895, 0.04392, -0.02103), (0.07018, 0.04392, 0.001398), (0.06895, 0.06638, -0.02103), (0.07018, 0.06638, 0.001398), (0.1163, 0.04392, -0.02364), (0.1175, 0.04392, -0.001208), (0.1163, 0.06638, -0.02364), (0.1175, 0.06638, -0.001208), (0.1139, 0.04392, -0.02218), (0.1171, 0.04392, -0.001844), (0.1139, 0.06638, -0.02218), (0.1171, 0.06638, -0.001844), (0.1373, 0.04392, -0.02588), (0.1405, 0.04392, -0.005552), (0.1373, 0.06638, -0.02588), (0.1405, 0.06638, -0.005552), (0.1345, 0.04392, -0.02428), (0.1394, 0.04392, -0.006574), (0.1345, 0.06638, -0.02428), (0.1394, 0.06638, -0.006574), (0.1574, 0.04392, -0.03054), (0.1622, 0.04392, -0.01283), (0.1574, 0.06638, -0.03054), (0.1622, 0.06638, -0.01283), (-0.05956, -0.04952, -0.0179), (-0.07897, -0.08483, -0.0346), (-0.05126, -0.07147, 0.01887), (-0.07067, -0.1068, 0.002167), (0.02095, -0.07732, -0.05268), (0.001543, -0.1126, -0.06939), (0.02926, -0.09928, -0.01592), (0.009846, -0.1346, -0.03262), (0.01559, -0.07795, -0.05185), (0.001462, -0.1114, -0.06862), (0.02389, -0.09991, -0.01508), (0.009764, -0.1333, -0.03185), (0.05773, -0.08799, -0.06736), (0.0436, -0.1214, -0.08412), (0.06603, -0.1099, -0.03059), (0.0519, -0.1434, -0.04736), (0.05169, -0.08862, -0.06637), (0.04275, -0.1191, -0.08255), (0.05999, -0.1106, -0.0296), (0.05105, -0.1411, -0.04578), (0.09536, -0.09437, -0.07966), (0.08642, -0.1248, -0.09584), (0.1037, -0.1163, -0.0429), (0.09472, -0.1468, -0.05908), (-0.01866, -0.03543, -0.01627), (-0.03091, -0.06018, -0.02903), (-0.01972, -0.05208, 0.01143), (-0.03198, -0.07684, -0.001326), (0.03675, -0.05835, -0.01351), (0.01507, -0.08106, -0.04479), (0.03568, -0.075, 0.0142), (0.01807, -0.09771, -0.0165)], [], [(8, 9, 3, 2), (12, 13, 7, 6), (5, 4, 18, 19), (14, 15, 1, 0), (17, 10, 4, 14), (16, 9, 1, 15), (13, 3, 9, 16), (12, 6, 10, 17), (7, 11, 23, 21), (0, 1, 9, 8), (2, 12, 17, 8), (7, 13, 16, 11), (11, 16, 15, 5), (8, 17, 14, 0), (4, 5, 15, 14), (2, 3, 13, 12), (22, 23, 19, 18), (20, 21, 23, 22), (6, 20, 28, 25), (20, 22, 27, 28), (11, 5, 19, 23), (6, 7, 21, 20), (24, 25, 28, 27), (26, 24, 27, 29), (18, 4, 26, 29), (10, 6, 25, 24), (4, 10, 24, 26), (22, 18, 29, 27), (30, 31, 33, 32), (32, 33, 37, 36), (36, 37, 35, 34), (34, 35, 31, 30), (32, 36, 34, 30), (37, 33, 31, 35), (38, 39, 41, 40), (40, 41, 45, 44), (44, 45, 43, 42), (42, 43, 39, 38), (40, 44, 42, 38), (45, 41, 39, 43), (46, 47, 49, 48), (48, 49, 53, 52), (52, 53, 51, 50), (50, 51, 47, 46), (48, 52, 50, 46), (53, 49, 47, 51), (54, 55, 57, 56), (56, 57, 61, 60), (60, 61, 59, 58), (58, 59, 55, 54), (56, 60, 58, 54), (61, 57, 55, 59), (62, 63, 65, 64), (64, 65, 69, 68), (68, 69, 67, 66), (66, 67, 63, 62), (64, 68, 66, 62), (69, 65, 63, 67), (70, 71, 73, 72), (72, 73, 77, 76), (76, 77, 75, 74), (74, 75, 71, 70), (72, 76, 74, 70), (77, 73, 71, 75), (78, 79, 81, 80), (80, 81, 85, 84), (84, 85, 83, 82), (82, 83, 79, 78), (80, 84, 82, 78), (85, 81, 79, 83), (86, 87, 89, 88), (88, 89, 93, 92), (92, 93, 91, 90), (90, 91, 87, 86), (88, 92, 90, 86), (93, 89, 87, 91), (94, 95, 97, 96), (96, 97, 101, 100), (100, 101, 99, 98), (98, 99, 95, 94), (96, 100, 98, 94), (101, 97, 95, 99), (102, 103, 105, 104), (104, 105, 109, 108), (108, 109, 107, 106), (106, 107, 103, 102), (104, 108, 106, 102), (109, 105, 103, 107), (110, 111, 113, 112), (112, 113, 117, 116), (116, 117, 115, 114), (114, 115, 111, 110), (112, 116, 114, 110), (117, 113, 111, 115), (118, 119, 121, 120), (120, 121, 125, 124), (124, 125, 123, 122), (122, 123, 119, 118), (120, 124, 122, 118), (125, 121, 119, 123), (126, 127, 129, 128), (128, 129, 133, 132), (132, 133, 131, 130), (130, 131, 127, 126), (128, 132, 130, 126), (133, 129, 127, 131), (134, 135, 137, 136), (136, 137, 141, 140), (140, 141, 139, 138), (138, 139, 135, 134), (136, 140, 138, 134), (141, 137, 135, 139), (142, 143, 145, 144), (144, 145, 149, 148), (148, 149, 147, 146), (146, 147, 143, 142), (144, 148, 146, 142), (149, 145, 143, 147), (150, 151, 153, 152), (152, 153, 157, 156), (156, 157, 155, 154), (154, 155, 151, 150), (152, 156, 154, 150), (157, 153, 151, 155)])
_uv = me_cube_019.uv_layers.new(name='UVMap')
_uv.uv.foreach_set('vector', [0.375, 0.125, 0.625, 0.125, 0.625, 0.25, 0.375, 0.25, 0.375, 0.3016, 0.625, 0.3016, 0.6455, 0.4791, 0.3505, 0.4788, 0.647, 0.7693, 0.3508, 0.7717, 0.375, 0.75, 0.625, 0.75, 0.375, 0.9484, 0.625, 0.9484, 0.625, 1.0, 0.375, 1.0, 0.1766, 0.625, 0.3309, 0.6248, 0.3508, 0.7717, 0.1766, 0.75, 0.8234, 0.625, 0.875, 0.625, 0.875, 0.75, 0.8234, 0.75, 0.8234, 0.5, 0.875, 0.5, 0.875, 0.625, 0.8234, 0.625, 0.1766, 0.5, 0.3505, 0.4788, 0.3309, 0.6248, 0.1766, 0.625, 0.6455, 0.4791, 0.6663, 0.625, 0.625, 0.625, 0.625, 0.5, 0.375, 0.0, 0.625, 0.0, 0.625, 0.125, 0.375, 0.125, 0.125, 0.5, 0.1766, 0.5, 0.1766, 0.625, 0.125, 0.625, 0.6455, 0.4791, 0.8234, 0.5, 0.8234, 0.625, 0.6663, 0.625, 0.6663, 0.625, 0.8234, 0.625, 0.8234, 0.75, 0.647, 0.7693, 0.125, 0.625, 0.1766, 0.625, 0.1766, 0.75, 0.125, 0.75, 0.3508, 0.7717, 0.647, 0.7693, 0.625, 0.9484, 0.375, 0.9484, 0.375, 0.25, 0.625, 0.25, 0.625, 0.3016, 0.375, 0.3016, 0.375, 0.625, 0.625, 0.625, 0.625, 0.75, 0.375, 0.75, 0.375, 0.5, 0.625, 0.5, 0.625, 0.625, 0.375, 0.625, 0.3505, 0.4788, 0.375, 0.5, 0.375, 0.5, 0.3528, 0.4809, 0.375, 0.5, 0.375, 0.625, 0.375, 0.625, 0.375, 0.5, 0.6663, 0.625, 0.647, 0.7693, 0.625, 0.75, 0.625, 0.625, 0.3505, 0.4788, 0.6455, 0.4791, 0.625, 0.5, 0.375, 0.5, 0.3337, 0.625, 0.3528, 0.4809, 0.375, 0.5, 0.375, 0.625, 0.353, 0.7693, 0.3337, 0.625, 0.375, 0.625, 0.375, 0.75, 0.375, 0.75, 0.3508, 0.7717, 0.353, 0.7693, 0.375, 0.75, 0.3309, 0.6248, 0.3505, 0.4788, 0.3528, 0.4809, 0.3337, 0.625, 0.3508, 0.7717, 0.3309, 0.6248, 0.3337, 0.625, 0.353, 0.7693, 0.375, 0.625, 0.375, 0.75, 0.375, 0.75, 0.375, 0.625, 0.375, 0.0, 0.625, 0.0, 0.625, 0.25, 0.375, 0.25, 0.375, 0.25, 0.625, 0.25, 0.625, 0.5, 0.375, 0.5, 0.375, 0.5, 0.625, 0.5, 0.625, 0.75, 0.375, 0.75, 0.375, 0.75, 0.625, 0.75, 0.625, 1.0, 0.375, 1.0, 0.125, 0.5, 0.375, 0.5, 0.375, 0.75, 0.125, 0.75, 0.625, 0.5, 0.875, 0.5, 0.875, 0.75, 0.625, 0.75, 0.375, 0.0, 0.625, 0.0, 0.625, 0.25, 0.375, 0.25, 0.375, 0.25, 0.625, 0.25, 0.625, 0.5, 0.375, 0.5, 0.375, 0.5, 0.625, 0.5, 0.625, 0.75, 0.375, 0.75, 0.375, 0.75, 0.625, 0.75, 0.625, 1.0, 0.375, 1.0, 0.125, 0.5, 0.375, 0.5, 0.375, 0.75, 0.125, 0.75, 0.625, 0.5, 0.875, 0.5, 0.875, 0.75, 0.625, 0.75, 0.375, 0.0, 0.625, 0.0, 0.625, 0.25, 0.375, 0.25, 0.375, 0.25, 0.625, 0.25, 0.625, 0.5, 0.375, 0.5, 0.375, 0.5, 0.625, 0.5, 0.625, 0.75, 0.375, 0.75, 0.375, 0.75, 0.625, 0.75, 0.625, 1.0, 0.375, 1.0, 0.125, 0.5, 0.375, 0.5, 0.375, 0.75, 0.125, 0.75, 0.625, 0.5, 0.875, 0.5, 0.875, 0.75, 0.625, 0.75, 0.375, 0.0, 0.625, 0.0, 0.625, 0.25, 0.375, 0.25, 0.375, 0.25, 0.625, 0.25, 0.625, 0.5, 0.375, 0.5, 0.375, 0.5, 0.625, 0.5, 0.625, 0.75, 0.375, 0.75, 0.375, 0.75, 0.625, 0.75, 0.625, 1.0, 0.375, 1.0, 0.125, 0.5, 0.375, 0.5, 0.375, 0.75, 0.125, 0.75, 0.625, 0.5, 0.875, 0.5, 0.875, 0.75, 0.625, 0.75, 0.375, 0.0, 0.625, 0.0, 0.625, 0.25, 0.375, 0.25, 0.375, 0.25, 0.625, 0.25, 0.625, 0.5, 0.375, 0.5, 0.375, 0.5, 0.625, 0.5, 0.625, 0.75, 0.375, 0.75, 0.375, 0.75, 0.625, 0.75, 0.625, 1.0, 0.375, 1.0, 0.125, 0.5, 0.375, 0.5, 0.375, 0.75, 0.125, 0.75, 0.625, 0.5, 0.875, 0.5, 0.875, 0.75, 0.625, 0.75, 0.375, 0.0, 0.625, 0.0, 0.625, 0.25, 0.375, 0.25, 0.375, 0.25, 0.625, 0.25, 0.625, 0.5, 0.375, 0.5, 0.375, 0.5, 0.625, 0.5, 0.625, 0.75, 0.375, 0.75, 0.375, 0.75, 0.625, 0.75, 0.625, 1.0, 0.375, 1.0, 0.125, 0.5, 0.375, 0.5, 0.375, 0.75, 0.125, 0.75, 0.625, 0.5, 0.875, 0.5, 0.875, 0.75, 0.625, 0.75, 0.375, 0.0, 0.625, 0.0, 0.625, 0.25, 0.375, 0.25, 0.375, 0.25, 0.625, 0.25, 0.625, 0.5, 0.375, 0.5, 0.375, 0.5, 0.625, 0.5, 0.625, 0.75, 0.375, 0.75, 0.375, 0.75, 0.625, 0.75, 0.625, 1.0, 0.375, 1.0, 0.125, 0.5, 0.375, 0.5, 0.375, 0.75, 0.125, 0.75, 0.625, 0.5, 0.875, 0.5, 0.875, 0.75, 0.625, 0.75, 0.375, 0.0, 0.625, 0.0, 0.625, 0.25, 0.375, 0.25, 0.375, 0.25, 0.625, 0.25, 0.625, 0.5, 0.375, 0.5, 0.375, 0.5, 0.625, 0.5, 0.625, 0.75, 0.375, 0.75, 0.375, 0.75, 0.625, 0.75, 0.625, 1.0, 0.375, 1.0, 0.125, 0.5, 0.375, 0.5, 0.375, 0.75, 0.125, 0.75, 0.625, 0.5, 0.875, 0.5, 0.875, 0.75, 0.625, 0.75, 0.375, 0.0, 0.625, 0.0, 0.625, 0.25, 0.375, 0.25, 0.375, 0.25, 0.625, 0.25, 0.625, 0.5, 0.375, 0.5, 0.375, 0.5, 0.625, 0.5, 0.625, 0.75, 0.375, 0.75, 0.375, 0.75, 0.625, 0.75, 0.625, 1.0, 0.375, 1.0, 0.125, 0.5, 0.375, 0.5, 0.375, 0.75, 0.125, 0.75, 0.625, 0.5, 0.875, 0.5, 0.875, 0.75, 0.625, 0.75, 0.375, 0.0, 0.625, 0.0, 0.625, 0.25, 0.375, 0.25, 0.375, 0.25, 0.625, 0.25, 0.625, 0.5, 0.375, 0.5, 0.375, 0.5, 0.625, 0.5, 0.625, 0.75, 0.375, 0.75, 0.375, 0.75, 0.625, 0.75, 0.625, 1.0, 0.375, 1.0, 0.125, 0.5, 0.375, 0.5, 0.375, 0.75, 0.125, 0.75, 0.625, 0.5, 0.875, 0.5, 0.875, 0.75, 0.625, 0.75, 0.375, 0.0, 0.625, 0.0, 0.625, 0.25, 0.375, 0.25, 0.375, 0.25, 0.625, 0.25, 0.625, 0.5, 0.375, 0.5, 0.375, 0.5, 0.625, 0.5, 0.625, 0.75, 0.375, 0.75, 0.375, 0.75, 0.625, 0.75, 0.625, 1.0, 0.375, 1.0, 0.125, 0.5, 0.375, 0.5, 0.375, 0.75, 0.125, 0.75, 0.625, 0.5, 0.875, 0.5, 0.875, 0.75, 0.625, 0.75, 0.375, 0.0, 0.625, 0.0, 0.625, 0.25, 0.375, 0.25, 0.375, 0.25, 0.625, 0.25, 0.625, 0.5, 0.375, 0.5, 0.375, 0.5, 0.625, 0.5, 0.625, 0.75, 0.375, 0.75, 0.375, 0.75, 0.625, 0.75, 0.625, 1.0, 0.375, 1.0, 0.125, 0.5, 0.375, 0.5, 0.375, 0.75, 0.125, 0.75, 0.625, 0.5, 0.875, 0.5, 0.875, 0.75, 0.625, 0.75, 0.375, 0.0, 0.625, 0.0, 0.625, 0.25, 0.375, 0.25, 0.375, 0.25, 0.625, 0.25, 0.625, 0.5, 0.375, 0.5, 0.375, 0.5, 0.625, 0.5, 0.625, 0.75, 0.375, 0.75, 0.375, 0.75, 0.625, 0.75, 0.625, 1.0, 0.375, 1.0, 0.125, 0.5, 0.375, 0.5, 0.375, 0.75, 0.125, 0.75, 0.625, 0.5, 0.875, 0.5, 0.875, 0.75, 0.625, 0.75, 0.375, 0.0, 0.625, 0.0, 0.625, 0.25, 0.375, 0.25, 0.375, 0.25, 0.625, 0.25, 0.625, 0.5, 0.375, 0.5, 0.375, 0.5, 0.625, 0.5, 0.625, 0.75, 0.375, 0.75, 0.375, 0.75, 0.625, 0.75, 0.625, 1.0, 0.375, 1.0, 0.125, 0.5, 0.375, 0.5, 0.375, 0.75, 0.125, 0.75, 0.625, 0.5, 0.875, 0.5, 0.875, 0.75, 0.625, 0.75, 0.375, 0.0, 0.625, 0.0, 0.625, 0.25, 0.375, 0.25, 0.375, 0.25, 0.625, 0.25, 0.625, 0.5, 0.375, 0.5, 0.375, 0.5, 0.625, 0.5, 0.625, 0.75, 0.375, 0.75, 0.375, 0.75, 0.625, 0.75, 0.625, 1.0, 0.375, 1.0, 0.125, 0.5, 0.375, 0.5, 0.375, 0.75, 0.125, 0.75, 0.625, 0.5, 0.875, 0.5, 0.875, 0.75, 0.625, 0.75, 0.375, 0.0, 0.625, 0.0, 0.625, 0.25, 0.375, 0.25, 0.375, 0.25, 0.625, 0.25, 0.625, 0.5, 0.375, 0.5, 0.375, 0.5, 0.625, 0.5, 0.625, 0.75, 0.375, 0.75, 0.375, 0.75, 0.625, 0.75, 0.625, 1.0, 0.375, 1.0, 0.125, 0.5, 0.375, 0.5, 0.375, 0.75, 0.125, 0.75, 0.625, 0.5, 0.875, 0.5, 0.875, 0.75, 0.625, 0.75])
me_cube_019.update()
me_cube_020 = bpy.data.meshes.new('Cube.020')
me_cube_020.from_pydata([(-0.07257, -0.01694, -0.01694), (-0.07257, -0.01694, 0.01694), (-0.07257, 0.01694, -0.01694), (-0.07257, 0.01694, 0.01694), (0.07257, -0.01317, -0.02496), (0.07257, -0.01317, 0.001371), (0.07257, 0.01317, -0.02496), (0.07257, 0.01317, 0.001371), (0.03628, 0.01437, -0.0184), (-1.043e-07, 0.01694, -0.01694), (-0.03628, 0.01694, -0.01694), (-0.03628, 0.01694, 0.01694), (-9.686e-08, 0.01694, 0.01694), (0.03628, 0.01437, 0.01033), (-0.03628, -0.01694, -0.01694), (-9.686e-08, -0.01694, -0.01694), (0.03628, -0.01437, -0.0184), (0.03628, -0.01437, 0.01033), (-1.043e-07, -0.01694, 0.01694), (-0.03628, -0.01694, 0.01694)], [], [(0, 1, 3, 2), (8, 13, 7, 6), (6, 7, 5, 4), (14, 19, 1, 0), (8, 6, 4, 16), (11, 3, 1, 19), (7, 13, 17, 5), (13, 12, 18, 17), (12, 11, 19, 18), (2, 10, 14, 0), (10, 9, 15, 14), (9, 8, 16, 15), (4, 5, 17, 16), (16, 17, 18, 15), (15, 18, 19, 14), (2, 3, 11, 10), (10, 11, 12, 9), (9, 12, 13, 8)])
_uv = me_cube_020.uv_layers.new(name='UVMap')
_uv.uv.foreach_set('vector', [0.375, 0.0, 0.625, 0.0, 0.625, 0.25, 0.375, 0.25, 0.375, 0.4375, 0.625, 0.4375, 0.625, 0.5, 0.375, 0.5, 0.375, 0.5, 0.625, 0.5, 0.625, 0.75, 0.375, 0.75, 0.375, 0.9375, 0.625, 0.9375, 0.625, 1.0, 0.375, 1.0, 0.3125, 0.5, 0.375, 0.5, 0.375, 0.75, 0.3125, 0.75, 0.8125, 0.5, 0.875, 0.5, 0.875, 0.75, 0.8125, 0.75, 0.625, 0.5, 0.6875, 0.5, 0.6875, 0.75, 0.625, 0.75, 0.6875, 0.5, 0.75, 0.5, 0.75, 0.75, 0.6875, 0.75, 0.75, 0.5, 0.8125, 0.5, 0.8125, 0.75, 0.75, 0.75, 0.125, 0.5, 0.1875, 0.5, 0.1875, 0.75, 0.125, 0.75, 0.1875, 0.5, 0.25, 0.5, 0.25, 0.75, 0.1875, 0.75, 0.25, 0.5, 0.3125, 0.5, 0.3125, 0.75, 0.25, 0.75, 0.375, 0.75, 0.625, 0.75, 0.625, 0.8125, 0.375, 0.8125, 0.375, 0.8125, 0.625, 0.8125, 0.625, 0.875, 0.375, 0.875, 0.375, 0.875, 0.625, 0.875, 0.625, 0.9375, 0.375, 0.9375, 0.375, 0.25, 0.625, 0.25, 0.625, 0.3125, 0.375, 0.3125, 0.375, 0.3125, 0.625, 0.3125, 0.625, 0.375, 0.375, 0.375, 0.375, 0.375, 0.625, 0.375, 0.625, 0.4375, 0.375, 0.4375])
me_cube_020.update()
me_cube_021 = bpy.data.meshes.new('Cube.021')
me_cube_021.from_pydata([(-0.07061, -0.05636, -0.01513), (-0.07061, -0.05636, 0.01513), (-0.07061, 0.05636, -0.01513), (-0.07061, 0.05636, 0.01513), (0.07061, -0.07061, -0.01557), (0.07061, -0.07061, 0.01557), (0.07061, 0.07061, -0.01557), (0.07061, 0.07061, 0.01557), (-0.07061, 0.0, -0.01895), (-0.07061, 0.0, 0.01895), (0.08348, -0.01716, -0.01557), (0.08348, -0.01716, 0.01557), (-0.04147, 0.07061, -0.01895), (-0.04147, 0.07061, 0.01895), (-0.04147, -0.07061, -0.01895), (-0.04147, -0.07061, 0.01895), (-0.03881, -0.003542, 0.01895), (-0.03881, -0.003542, -0.01895)], [], [(8, 9, 3, 2), (12, 13, 7, 6), (10, 11, 5, 4), (14, 15, 1, 0), (17, 10, 4, 14), (16, 9, 1, 15), (13, 3, 9, 16), (12, 6, 10, 17), (6, 7, 11, 10), (0, 1, 9, 8), (2, 12, 17, 8), (7, 13, 16, 11), (11, 16, 15, 5), (8, 17, 14, 0), (4, 5, 15, 14), (2, 3, 13, 12)])
_uv = me_cube_021.uv_layers.new(name='UVMap')
_uv.uv.foreach_set('vector', [0.375, 0.125, 0.625, 0.125, 0.625, 0.25, 0.375, 0.25, 0.375, 0.3016, 0.625, 0.3016, 0.625, 0.5, 0.375, 0.5, 0.375, 0.625, 0.625, 0.625, 0.625, 0.75, 0.375, 0.75, 0.375, 0.9484, 0.625, 0.9484, 0.625, 1.0, 0.375, 1.0, 0.1766, 0.625, 0.375, 0.625, 0.375, 0.75, 0.1766, 0.75, 0.8234, 0.625, 0.875, 0.625, 0.875, 0.75, 0.8234, 0.75, 0.8234, 0.5, 0.875, 0.5, 0.875, 0.625, 0.8234, 0.625, 0.1766, 0.5, 0.375, 0.5, 0.375, 0.625, 0.1766, 0.625, 0.375, 0.5, 0.625, 0.5, 0.625, 0.625, 0.375, 0.625, 0.375, 0.0, 0.625, 0.0, 0.625, 0.125, 0.375, 0.125, 0.125, 0.5, 0.1766, 0.5, 0.1766, 0.625, 0.125, 0.625, 0.625, 0.5, 0.8234, 0.5, 0.8234, 0.625, 0.625, 0.625, 0.625, 0.625, 0.8234, 0.625, 0.8234, 0.75, 0.625, 0.75, 0.125, 0.625, 0.1766, 0.625, 0.1766, 0.75, 0.125, 0.75, 0.375, 0.75, 0.625, 0.75, 0.625, 0.9484, 0.375, 0.9484, 0.375, 0.25, 0.625, 0.25, 0.625, 0.3016, 0.375, 0.3016])
me_cube_021.update()
me_cube_023 = bpy.data.meshes.new('Cube.023')
me_cube_023.from_pydata([(-0.07257, -0.01694, -0.01694), (-0.07257, -0.01694, 0.01694), (-0.07257, 0.01694, -0.01694), (-0.07257, 0.01694, 0.01694), (0.07257, -0.01694, -0.01694), (0.07257, -0.01694, 0.01694), (0.07257, 0.01694, -0.01694), (0.07257, 0.01694, 0.01694)], [], [(0, 1, 3, 2), (2, 3, 7, 6), (6, 7, 5, 4), (4, 5, 1, 0), (2, 6, 4, 0), (7, 3, 1, 5)])
_uv = me_cube_023.uv_layers.new(name='UVMap')
_uv.uv.foreach_set('vector', [0.375, 0.0, 0.625, 0.0, 0.625, 0.25, 0.375, 0.25, 0.375, 0.25, 0.625, 0.25, 0.625, 0.5, 0.375, 0.5, 0.375, 0.5, 0.625, 0.5, 0.625, 0.75, 0.375, 0.75, 0.375, 0.75, 0.625, 0.75, 0.625, 1.0, 0.375, 1.0, 0.125, 0.5, 0.375, 0.5, 0.375, 0.75, 0.125, 0.75, 0.625, 0.5, 0.875, 0.5, 0.875, 0.75, 0.625, 0.75])
me_cube_023.update()
me_cube_024 = bpy.data.meshes.new('Cube.024')
me_cube_024.from_pydata([(-0.03573, -0.01694, -0.01694), (-0.03573, -0.01694, 0.01694), (-0.03573, 0.01694, -0.01694), (-0.03573, 0.01694, 0.01694), (0.03573, -0.01694, -0.01694), (0.03573, -0.01694, 0.01694), (0.03573, 0.01694, -0.01694), (0.03573, 0.01694, 0.01694)], [], [(0, 1, 3, 2), (2, 3, 7, 6), (6, 7, 5, 4), (4, 5, 1, 0), (2, 6, 4, 0), (7, 3, 1, 5)])
_uv = me_cube_024.uv_layers.new(name='UVMap')
_uv.uv.foreach_set('vector', [0.375, 0.0, 0.625, 0.0, 0.625, 0.25, 0.375, 0.25, 0.375, 0.25, 0.625, 0.25, 0.625, 0.5, 0.375, 0.5, 0.375, 0.5, 0.625, 0.5, 0.625, 0.75, 0.375, 0.75, 0.375, 0.75, 0.625, 0.75, 0.625, 1.0, 0.375, 1.0, 0.125, 0.5, 0.375, 0.5, 0.375, 0.75, 0.125, 0.75, 0.625, 0.5, 0.875, 0.5, 0.875, 0.75, 0.625, 0.75])
me_cube_024.update()
me_cube_025 = bpy.data.meshes.new('Cube.025')
me_cube_025.from_pydata([(-0.01786, -0.01694, -0.01552), (-0.01786, -0.01694, 0.01552), (-0.01786, 0.01694, -0.01552), (-0.01786, 0.01694, 0.01552), (0.01786, -0.01694, -0.01552), (0.01786, -0.01694, 0.01552), (0.01786, 0.01694, -0.01552), (0.01786, 0.01694, 0.01552)], [], [(0, 1, 3, 2), (2, 3, 7, 6), (6, 7, 5, 4), (4, 5, 1, 0), (2, 6, 4, 0), (7, 3, 1, 5)])
_uv = me_cube_025.uv_layers.new(name='UVMap')
_uv.uv.foreach_set('vector', [0.375, 0.0, 0.625, 0.0, 0.625, 0.25, 0.375, 0.25, 0.375, 0.25, 0.625, 0.25, 0.625, 0.5, 0.375, 0.5, 0.375, 0.5, 0.625, 0.5, 0.625, 0.75, 0.375, 0.75, 0.375, 0.75, 0.625, 0.75, 0.625, 1.0, 0.375, 1.0, 0.125, 0.5, 0.375, 0.5, 0.375, 0.75, 0.125, 0.75, 0.625, 0.5, 0.875, 0.5, 0.875, 0.75, 0.625, 0.75])
me_cube_025.update()
me_cube_026 = bpy.data.meshes.new('Cube.026')
me_cube_026.from_pydata([(-0.01786, -0.01694, -0.01484), (-0.01786, -0.01694, 0.01484), (-0.01786, 0.01694, -0.01484), (-0.01786, 0.01694, 0.01484), (0.01786, -0.01694, -0.01484), (0.01786, -0.01694, 0.01484), (0.01786, 0.01694, -0.01484), (0.01786, 0.01694, 0.01484)], [], [(0, 1, 3, 2), (2, 3, 7, 6), (6, 7, 5, 4), (4, 5, 1, 0), (2, 6, 4, 0), (7, 3, 1, 5)])
_uv = me_cube_026.uv_layers.new(name='UVMap')
_uv.uv.foreach_set('vector', [0.375, 0.0, 0.625, 0.0, 0.625, 0.25, 0.375, 0.25, 0.375, 0.25, 0.625, 0.25, 0.625, 0.5, 0.375, 0.5, 0.375, 0.5, 0.625, 0.5, 0.625, 0.75, 0.375, 0.75, 0.375, 0.75, 0.625, 0.75, 0.625, 1.0, 0.375, 1.0, 0.125, 0.5, 0.375, 0.5, 0.375, 0.75, 0.125, 0.75, 0.625, 0.5, 0.875, 0.5, 0.875, 0.75, 0.625, 0.75])
me_cube_026.update()
me_cube_022 = bpy.data.meshes.new('Cube.022')
me_cube_022.from_pydata([(-0.02903, -0.01249, -0.01461), (-0.02903, -0.01249, 0.01412), (-0.02903, 0.01624, -0.01461), (-0.02903, 0.01624, 0.01412), (0.03157, -0.01249, -0.01461), (0.03157, -0.01249, 0.01412), (0.03157, 0.01624, -0.01461), (0.03157, 0.01624, 0.01412)], [], [(0, 1, 3, 2), (2, 3, 7, 6), (6, 7, 5, 4), (4, 5, 1, 0), (2, 6, 4, 0), (7, 3, 1, 5)])
_uv = me_cube_022.uv_layers.new(name='UVMap')
_uv.uv.foreach_set('vector', [0.375, 0.0, 0.625, 0.0, 0.625, 0.25, 0.375, 0.25, 0.375, 0.25, 0.625, 0.25, 0.625, 0.5, 0.375, 0.5, 0.375, 0.5, 0.625, 0.5, 0.625, 0.75, 0.375, 0.75, 0.375, 0.75, 0.625, 0.75, 0.625, 1.0, 0.375, 1.0, 0.125, 0.5, 0.375, 0.5, 0.375, 0.75, 0.125, 0.75, 0.625, 0.5, 0.875, 0.5, 0.875, 0.75, 0.625, 0.75])
me_cube_022.update()
me_cube_045 = bpy.data.meshes.new('Cube.045')
me_cube_045.from_pydata([(-0.01537, -0.01249, -0.01339), (-0.01537, -0.01249, 0.01294), (-0.01537, 0.01624, -0.01339), (-0.01537, 0.01624, 0.01294), (0.01494, -0.01249, -0.01339), (0.01494, -0.01249, 0.01294), (0.01494, 0.01624, -0.01339), (0.01494, 0.01624, 0.01294)], [], [(0, 1, 3, 2), (2, 3, 7, 6), (6, 7, 5, 4), (4, 5, 1, 0), (2, 6, 4, 0), (7, 3, 1, 5)])
_uv = me_cube_045.uv_layers.new(name='UVMap')
_uv.uv.foreach_set('vector', [0.375, 0.0, 0.625, 0.0, 0.625, 0.25, 0.375, 0.25, 0.375, 0.25, 0.625, 0.25, 0.625, 0.5, 0.375, 0.5, 0.375, 0.5, 0.625, 0.5, 0.625, 0.75, 0.375, 0.75, 0.375, 0.75, 0.625, 0.75, 0.625, 1.0, 0.375, 1.0, 0.125, 0.5, 0.375, 0.5, 0.375, 0.75, 0.125, 0.75, 0.625, 0.5, 0.875, 0.5, 0.875, 0.75, 0.625, 0.75])
me_cube_045.update()
me_cube_046 = bpy.data.meshes.new('Cube.046')
me_cube_046.from_pydata([(-0.0163, -0.01249, -0.0129), (-0.0163, -0.01249, 0.01227), (-0.0163, 0.01624, -0.0129), (-0.0163, 0.01624, 0.01227), (0.014, -0.01249, -0.0129), (0.014, -0.01249, 0.01227), (0.014, 0.01624, -0.0129), (0.014, 0.01624, 0.01227)], [], [(0, 1, 3, 2), (2, 3, 7, 6), (6, 7, 5, 4), (4, 5, 1, 0), (2, 6, 4, 0), (7, 3, 1, 5)])
_uv = me_cube_046.uv_layers.new(name='UVMap')
_uv.uv.foreach_set('vector', [0.375, 0.0, 0.625, 0.0, 0.625, 0.25, 0.375, 0.25, 0.375, 0.25, 0.625, 0.25, 0.625, 0.5, 0.375, 0.5, 0.375, 0.5, 0.625, 0.5, 0.625, 0.75, 0.375, 0.75, 0.375, 0.75, 0.625, 0.75, 0.625, 1.0, 0.375, 1.0, 0.125, 0.5, 0.375, 0.5, 0.375, 0.75, 0.125, 0.75, 0.625, 0.5, 0.875, 0.5, 0.875, 0.75, 0.625, 0.75])
me_cube_046.update()
me_cube_050 = bpy.data.meshes.new('Cube.050')
me_cube_050.from_pydata([(-0.07061, -0.05636, -0.01513), (-0.07061, -0.05636, 0.01513), (-0.07061, 0.05636, -0.01513), (-0.07061, 0.05636, 0.01513), (0.05896, -0.07061, -0.01637), (0.05772, -0.07061, 0.01628), (0.05896, 0.07061, -0.02804), (0.05772, 0.07061, 0.004175), (-0.07061, 0.0, -0.01895), (-0.07061, 0.0, 0.01895), (0.07049, -0.01394, -0.01637), (0.06958, -0.01433, 0.01628), (-0.04147, 0.07061, -0.01895), (-0.04147, 0.07061, 0.01895), (-0.04147, -0.07061, -0.01895), (-0.04147, -0.07061, 0.01895), (-0.03881, -0.003542, 0.01895), (-0.03881, -0.003542, -0.01895), (0.09, -0.07061, -0.01557), (0.09, -0.07061, 0.01557), (0.09, 0.07061, -0.03086), (0.09, 0.07061, 0.000287), (0.1043, -0.01716, -0.01557), (0.1043, -0.01716, 0.01557), (0.07452, -0.01479, -0.02176), (0.06267, 0.07015, -0.03386), (0.06267, -0.07108, -0.02176), (0.1042, -0.01763, -0.02106), (0.08996, 0.07015, -0.03634), (0.08996, -0.07108, -0.02106)], [], [(8, 9, 3, 2), (12, 13, 7, 6), (5, 4, 18, 19), (14, 15, 1, 0), (17, 10, 4, 14), (16, 9, 1, 15), (13, 3, 9, 16), (12, 6, 10, 17), (7, 11, 23, 21), (0, 1, 9, 8), (2, 12, 17, 8), (7, 13, 16, 11), (11, 16, 15, 5), (8, 17, 14, 0), (4, 5, 15, 14), (2, 3, 13, 12), (22, 23, 19, 18), (20, 21, 23, 22), (6, 20, 28, 25), (20, 22, 27, 28), (11, 5, 19, 23), (6, 7, 21, 20), (24, 25, 28, 27), (26, 24, 27, 29), (18, 4, 26, 29), (10, 6, 25, 24), (4, 10, 24, 26), (22, 18, 29, 27)])
_uv = me_cube_050.uv_layers.new(name='UVMap')
_uv.uv.foreach_set('vector', [0.375, 0.125, 0.625, 0.125, 0.625, 0.25, 0.375, 0.25, 0.375, 0.3016, 0.625, 0.3016, 0.6455, 0.4791, 0.3505, 0.4788, 0.647, 0.7693, 0.3508, 0.7717, 0.375, 0.75, 0.625, 0.75, 0.375, 0.9484, 0.625, 0.9484, 0.625, 1.0, 0.375, 1.0, 0.1766, 0.625, 0.3309, 0.6248, 0.3508, 0.7717, 0.1766, 0.75, 0.8234, 0.625, 0.875, 0.625, 0.875, 0.75, 0.8234, 0.75, 0.8234, 0.5, 0.875, 0.5, 0.875, 0.625, 0.8234, 0.625, 0.1766, 0.5, 0.3505, 0.4788, 0.3309, 0.6248, 0.1766, 0.625, 0.6455, 0.4791, 0.6663, 0.625, 0.625, 0.625, 0.625, 0.5, 0.375, 0.0, 0.625, 0.0, 0.625, 0.125, 0.375, 0.125, 0.125, 0.5, 0.1766, 0.5, 0.1766, 0.625, 0.125, 0.625, 0.6455, 0.4791, 0.8234, 0.5, 0.8234, 0.625, 0.6663, 0.625, 0.6663, 0.625, 0.8234, 0.625, 0.8234, 0.75, 0.647, 0.7693, 0.125, 0.625, 0.1766, 0.625, 0.1766, 0.75, 0.125, 0.75, 0.3508, 0.7717, 0.647, 0.7693, 0.625, 0.9484, 0.375, 0.9484, 0.375, 0.25, 0.625, 0.25, 0.625, 0.3016, 0.375, 0.3016, 0.375, 0.625, 0.625, 0.625, 0.625, 0.75, 0.375, 0.75, 0.375, 0.5, 0.625, 0.5, 0.625, 0.625, 0.375, 0.625, 0.3505, 0.4788, 0.375, 0.5, 0.375, 0.5, 0.3528, 0.4809, 0.375, 0.5, 0.375, 0.625, 0.375, 0.625, 0.375, 0.5, 0.6663, 0.625, 0.647, 0.7693, 0.625, 0.75, 0.625, 0.625, 0.3505, 0.4788, 0.6455, 0.4791, 0.625, 0.5, 0.375, 0.5, 0.3337, 0.625, 0.3528, 0.4809, 0.375, 0.5, 0.375, 0.625, 0.353, 0.7693, 0.3337, 0.625, 0.375, 0.625, 0.375, 0.75, 0.375, 0.75, 0.3508, 0.7717, 0.353, 0.7693, 0.375, 0.75, 0.3309, 0.6248, 0.3505, 0.4788, 0.3528, 0.4809, 0.3337, 0.625, 0.3508, 0.7717, 0.3309, 0.6248, 0.3337, 0.625, 0.353, 0.7693, 0.375, 0.625, 0.375, 0.75, 0.375, 0.75, 0.375, 0.625])
me_cube_050.update()
me_cube_052 = bpy.data.meshes.new('Cube.052')
me_cube_052.from_pydata([(-0.02903, -0.01249, -0.01461), (-0.02903, -0.01249, 0.01412), (-0.02903, 0.01624, -0.01461), (-0.02903, 0.01624, 0.01412), (0.03157, -0.01249, -0.01461), (0.03157, -0.01249, 0.01412), (0.03157, 0.01624, -0.01461), (0.03157, 0.01624, 0.01412)], [], [(0, 1, 3, 2), (2, 3, 7, 6), (6, 7, 5, 4), (4, 5, 1, 0), (2, 6, 4, 0), (7, 3, 1, 5)])
_uv = me_cube_052.uv_layers.new(name='UVMap')
_uv.uv.foreach_set('vector', [0.375, 0.0, 0.625, 0.0, 0.625, 0.25, 0.375, 0.25, 0.375, 0.25, 0.625, 0.25, 0.625, 0.5, 0.375, 0.5, 0.375, 0.5, 0.625, 0.5, 0.625, 0.75, 0.375, 0.75, 0.375, 0.75, 0.625, 0.75, 0.625, 1.0, 0.375, 1.0, 0.125, 0.5, 0.375, 0.5, 0.375, 0.75, 0.125, 0.75, 0.625, 0.5, 0.875, 0.5, 0.875, 0.75, 0.625, 0.75])
me_cube_052.update()
me_cube_053 = bpy.data.meshes.new('Cube.053')
me_cube_053.from_pydata([(-0.01537, -0.01249, -0.01339), (-0.01537, -0.01249, 0.01294), (-0.01537, 0.01624, -0.01339), (-0.01537, 0.01624, 0.01294), (0.01494, -0.01249, -0.01339), (0.01494, -0.01249, 0.01294), (0.01494, 0.01624, -0.01339), (0.01494, 0.01624, 0.01294)], [], [(0, 1, 3, 2), (2, 3, 7, 6), (6, 7, 5, 4), (4, 5, 1, 0), (2, 6, 4, 0), (7, 3, 1, 5)])
_uv = me_cube_053.uv_layers.new(name='UVMap')
_uv.uv.foreach_set('vector', [0.375, 0.0, 0.625, 0.0, 0.625, 0.25, 0.375, 0.25, 0.375, 0.25, 0.625, 0.25, 0.625, 0.5, 0.375, 0.5, 0.375, 0.5, 0.625, 0.5, 0.625, 0.75, 0.375, 0.75, 0.375, 0.75, 0.625, 0.75, 0.625, 1.0, 0.375, 1.0, 0.125, 0.5, 0.375, 0.5, 0.375, 0.75, 0.125, 0.75, 0.625, 0.5, 0.875, 0.5, 0.875, 0.75, 0.625, 0.75])
me_cube_053.update()
me_cube_054 = bpy.data.meshes.new('Cube.054')
me_cube_054.from_pydata([(-0.0163, -0.01249, -0.0129), (-0.0163, -0.01249, 0.01227), (-0.0163, 0.01624, -0.0129), (-0.0163, 0.01624, 0.01227), (0.014, -0.01249, -0.0129), (0.014, -0.01249, 0.01227), (0.014, 0.01624, -0.0129), (0.014, 0.01624, 0.01227)], [], [(0, 1, 3, 2), (2, 3, 7, 6), (6, 7, 5, 4), (4, 5, 1, 0), (2, 6, 4, 0), (7, 3, 1, 5)])
_uv = me_cube_054.uv_layers.new(name='UVMap')
_uv.uv.foreach_set('vector', [0.375, 0.0, 0.625, 0.0, 0.625, 0.25, 0.375, 0.25, 0.375, 0.25, 0.625, 0.25, 0.625, 0.5, 0.375, 0.5, 0.375, 0.5, 0.625, 0.5, 0.625, 0.75, 0.375, 0.75, 0.375, 0.75, 0.625, 0.75, 0.625, 1.0, 0.375, 1.0, 0.125, 0.5, 0.375, 0.5, 0.375, 0.75, 0.125, 0.75, 0.625, 0.5, 0.875, 0.5, 0.875, 0.75, 0.625, 0.75])
me_cube_054.update()
me_cube_055 = bpy.data.meshes.new('Cube.055')
me_cube_055.from_pydata([(-0.02903, -0.0138, -0.01456), (-0.02903, -0.0138, 0.01417), (-0.02903, 0.01493, -0.01456), (-0.02903, 0.01493, 0.01417), (0.03157, -0.0138, -0.01456), (0.03157, -0.0138, 0.01417), (0.03157, 0.01493, -0.01456), (0.03157, 0.01493, 0.01417)], [], [(0, 1, 3, 2), (2, 3, 7, 6), (6, 7, 5, 4), (4, 5, 1, 0), (2, 6, 4, 0), (7, 3, 1, 5)])
_uv = me_cube_055.uv_layers.new(name='UVMap')
_uv.uv.foreach_set('vector', [0.375, 0.0, 0.625, 0.0, 0.625, 0.25, 0.375, 0.25, 0.375, 0.25, 0.625, 0.25, 0.625, 0.5, 0.375, 0.5, 0.375, 0.5, 0.625, 0.5, 0.625, 0.75, 0.375, 0.75, 0.375, 0.75, 0.625, 0.75, 0.625, 1.0, 0.375, 1.0, 0.125, 0.5, 0.375, 0.5, 0.375, 0.75, 0.125, 0.75, 0.625, 0.5, 0.875, 0.5, 0.875, 0.75, 0.625, 0.75])
me_cube_055.update()
me_cube_056 = bpy.data.meshes.new('Cube.056')
me_cube_056.from_pydata([(-0.01537, -0.0138, -0.01335), (-0.01537, -0.0138, 0.01298), (-0.01537, 0.01493, -0.01335), (-0.01537, 0.01493, 0.01298), (0.01493, -0.0138, -0.01335), (0.01493, -0.0138, 0.01298), (0.01493, 0.01493, -0.01335), (0.01493, 0.01493, 0.01298)], [], [(0, 1, 3, 2), (2, 3, 7, 6), (6, 7, 5, 4), (4, 5, 1, 0), (2, 6, 4, 0), (7, 3, 1, 5)])
_uv = me_cube_056.uv_layers.new(name='UVMap')
_uv.uv.foreach_set('vector', [0.375, 0.0, 0.625, 0.0, 0.625, 0.25, 0.375, 0.25, 0.375, 0.25, 0.625, 0.25, 0.625, 0.5, 0.375, 0.5, 0.375, 0.5, 0.625, 0.5, 0.625, 0.75, 0.375, 0.75, 0.375, 0.75, 0.625, 0.75, 0.625, 1.0, 0.375, 1.0, 0.125, 0.5, 0.375, 0.5, 0.375, 0.75, 0.125, 0.75, 0.625, 0.5, 0.875, 0.5, 0.875, 0.75, 0.625, 0.75])
me_cube_056.update()
me_cube_057 = bpy.data.meshes.new('Cube.057')
me_cube_057.from_pydata([(-0.01631, -0.0138, -0.01286), (-0.01631, -0.0138, 0.01231), (-0.01631, 0.01493, -0.01286), (-0.01631, 0.01493, 0.01231), (0.01399, -0.0138, -0.01286), (0.01399, -0.0138, 0.01231), (0.01399, 0.01493, -0.01286), (0.01399, 0.01493, 0.01231)], [], [(0, 1, 3, 2), (2, 3, 7, 6), (6, 7, 5, 4), (4, 5, 1, 0), (2, 6, 4, 0), (7, 3, 1, 5)])
_uv = me_cube_057.uv_layers.new(name='UVMap')
_uv.uv.foreach_set('vector', [0.375, 0.0, 0.625, 0.0, 0.625, 0.25, 0.375, 0.25, 0.375, 0.25, 0.625, 0.25, 0.625, 0.5, 0.375, 0.5, 0.375, 0.5, 0.625, 0.5, 0.625, 0.75, 0.375, 0.75, 0.375, 0.75, 0.625, 0.75, 0.625, 1.0, 0.375, 1.0, 0.125, 0.5, 0.375, 0.5, 0.375, 0.75, 0.125, 0.75, 0.625, 0.5, 0.875, 0.5, 0.875, 0.75, 0.625, 0.75])
me_cube_057.update()
me_cube_058 = bpy.data.meshes.new('Cube.058')
me_cube_058.from_pydata([(-0.02506, -0.01418, -0.01366), (-0.02506, -0.01418, 0.01341), (-0.02506, 0.01289, -0.01366), (-0.02506, 0.01289, 0.01341), (0.03203, -0.01418, -0.01366), (0.03203, -0.01418, 0.01341), (0.03203, 0.01289, -0.01366), (0.03203, 0.01289, 0.01341)], [], [(0, 1, 3, 2), (2, 3, 7, 6), (6, 7, 5, 4), (4, 5, 1, 0), (2, 6, 4, 0), (7, 3, 1, 5)])
_uv = me_cube_058.uv_layers.new(name='UVMap')
_uv.uv.foreach_set('vector', [0.375, 0.0, 0.625, 0.0, 0.625, 0.25, 0.375, 0.25, 0.375, 0.25, 0.625, 0.25, 0.625, 0.5, 0.375, 0.5, 0.375, 0.5, 0.625, 0.5, 0.625, 0.75, 0.375, 0.75, 0.375, 0.75, 0.625, 0.75, 0.625, 1.0, 0.375, 1.0, 0.125, 0.5, 0.375, 0.5, 0.375, 0.75, 0.125, 0.75, 0.625, 0.5, 0.875, 0.5, 0.875, 0.75, 0.625, 0.75])
me_cube_058.update()
me_cube_059 = bpy.data.meshes.new('Cube.059')
me_cube_059.from_pydata([(-0.01482, -0.01418, -0.01248), (-0.01482, -0.01418, 0.01232), (-0.01482, 0.01289, -0.01248), (-0.01482, 0.01289, 0.01232), (0.01373, -0.01418, -0.01248), (0.01373, -0.01418, 0.01232), (0.01373, 0.01289, -0.01248), (0.01373, 0.01289, 0.01232)], [], [(0, 1, 3, 2), (2, 3, 7, 6), (6, 7, 5, 4), (4, 5, 1, 0), (2, 6, 4, 0), (7, 3, 1, 5)])
_uv = me_cube_059.uv_layers.new(name='UVMap')
_uv.uv.foreach_set('vector', [0.375, 0.0, 0.625, 0.0, 0.625, 0.25, 0.375, 0.25, 0.375, 0.25, 0.625, 0.25, 0.625, 0.5, 0.375, 0.5, 0.375, 0.5, 0.625, 0.5, 0.625, 0.75, 0.375, 0.75, 0.375, 0.75, 0.625, 0.75, 0.625, 1.0, 0.375, 1.0, 0.125, 0.5, 0.375, 0.5, 0.375, 0.75, 0.125, 0.75, 0.625, 0.5, 0.875, 0.5, 0.875, 0.75, 0.625, 0.75])
me_cube_059.update()
me_cube_060 = bpy.data.meshes.new('Cube.060')
me_cube_060.from_pydata([(-0.01738, -0.01418, -0.01214), (-0.01738, -0.01418, 0.01157), (-0.01738, 0.01289, -0.01214), (-0.01738, 0.01289, 0.01157), (0.01117, -0.01418, -0.01214), (0.01117, -0.01418, 0.01157), (0.01117, 0.01289, -0.01214), (0.01117, 0.01289, 0.01157)], [], [(0, 1, 3, 2), (2, 3, 7, 6), (6, 7, 5, 4), (4, 5, 1, 0), (2, 6, 4, 0), (7, 3, 1, 5)])
_uv = me_cube_060.uv_layers.new(name='UVMap')
_uv.uv.foreach_set('vector', [0.375, 0.0, 0.625, 0.0, 0.625, 0.25, 0.375, 0.25, 0.375, 0.25, 0.625, 0.25, 0.625, 0.5, 0.375, 0.5, 0.375, 0.5, 0.625, 0.5, 0.625, 0.75, 0.375, 0.75, 0.375, 0.75, 0.625, 0.75, 0.625, 1.0, 0.375, 1.0, 0.125, 0.5, 0.375, 0.5, 0.375, 0.75, 0.125, 0.75, 0.625, 0.5, 0.875, 0.5, 0.875, 0.75, 0.625, 0.75])
me_cube_060.update()
me_cube_061 = bpy.data.meshes.new('Cube.061')
me_cube_061.from_pydata([(-0.01664, -0.0136, -0.01208), (-0.01664, -0.0136, 0.01154), (-0.01664, 0.01002, -0.01208), (-0.01664, 0.01002, 0.01154), (0.03318, -0.0136, -0.01208), (0.03318, -0.0136, 0.01154), (0.03318, 0.01002, -0.01208), (0.03318, 0.01002, 0.01154)], [], [(0, 1, 3, 2), (2, 3, 7, 6), (6, 7, 5, 4), (4, 5, 1, 0), (2, 6, 4, 0), (7, 3, 1, 5)])
_uv = me_cube_061.uv_layers.new(name='UVMap')
_uv.uv.foreach_set('vector', [0.375, 0.0, 0.625, 0.0, 0.625, 0.25, 0.375, 0.25, 0.375, 0.25, 0.625, 0.25, 0.625, 0.5, 0.375, 0.5, 0.375, 0.5, 0.625, 0.5, 0.625, 0.75, 0.375, 0.75, 0.375, 0.75, 0.625, 0.75, 0.625, 1.0, 0.375, 1.0, 0.125, 0.5, 0.375, 0.5, 0.375, 0.75, 0.125, 0.75, 0.625, 0.5, 0.875, 0.5, 0.875, 0.75, 0.625, 0.75])
me_cube_061.update()
me_cube_062 = bpy.data.meshes.new('Cube.062')
me_cube_062.from_pydata([(-0.01344, -0.0136, -0.01095), (-0.01344, -0.0136, 0.01069), (-0.01344, 0.01002, -0.01095), (-0.01344, 0.01002, 0.01069), (0.01147, -0.0136, -0.01095), (0.01147, -0.0136, 0.01069), (0.01147, 0.01002, -0.01095), (0.01147, 0.01002, 0.01069)], [], [(0, 1, 3, 2), (2, 3, 7, 6), (6, 7, 5, 4), (4, 5, 1, 0), (2, 6, 4, 0), (7, 3, 1, 5)])
_uv = me_cube_062.uv_layers.new(name='UVMap')
_uv.uv.foreach_set('vector', [0.375, 0.0, 0.625, 0.0, 0.625, 0.25, 0.375, 0.25, 0.375, 0.25, 0.625, 0.25, 0.625, 0.5, 0.375, 0.5, 0.375, 0.5, 0.625, 0.5, 0.625, 0.75, 0.375, 0.75, 0.375, 0.75, 0.625, 0.75, 0.625, 1.0, 0.375, 1.0, 0.125, 0.5, 0.375, 0.5, 0.375, 0.75, 0.125, 0.75, 0.625, 0.5, 0.875, 0.5, 0.875, 0.75, 0.625, 0.75])
me_cube_062.update()
me_cube_063 = bpy.data.meshes.new('Cube.063')
me_cube_063.from_pydata([(-0.01932, -0.0136, -0.01092), (-0.01932, -0.0136, 0.009772), (-0.01932, 0.01002, -0.01092), (-0.01932, 0.01002, 0.009772), (0.005592, -0.0136, -0.01092), (0.005592, -0.0136, 0.009772), (0.005592, 0.01002, -0.01092), (0.005592, 0.01002, 0.009772)], [], [(0, 1, 3, 2), (2, 3, 7, 6), (6, 7, 5, 4), (4, 5, 1, 0), (2, 6, 4, 0), (7, 3, 1, 5)])
_uv = me_cube_063.uv_layers.new(name='UVMap')
_uv.uv.foreach_set('vector', [0.375, 0.0, 0.625, 0.0, 0.625, 0.25, 0.375, 0.25, 0.375, 0.25, 0.625, 0.25, 0.625, 0.5, 0.375, 0.5, 0.375, 0.5, 0.625, 0.5, 0.625, 0.75, 0.375, 0.75, 0.375, 0.75, 0.625, 0.75, 0.625, 1.0, 0.375, 1.0, 0.125, 0.5, 0.375, 0.5, 0.375, 0.75, 0.125, 0.75, 0.625, 0.5, 0.875, 0.5, 0.875, 0.75, 0.625, 0.75])
me_cube_063.update()
me_cube_064 = bpy.data.meshes.new('Cube.064')
me_cube_064.from_pydata([(-0.02903, -0.01249, -0.01461), (-0.02903, -0.01249, 0.01412), (-0.02903, 0.01624, -0.01461), (-0.02903, 0.01624, 0.01412), (0.03157, -0.01249, -0.01461), (0.03157, -0.01249, 0.01412), (0.03157, 0.01624, -0.01461), (0.03157, 0.01624, 0.01412)], [], [(0, 1, 3, 2), (2, 3, 7, 6), (6, 7, 5, 4), (4, 5, 1, 0), (2, 6, 4, 0), (7, 3, 1, 5)])
_uv = me_cube_064.uv_layers.new(name='UVMap')
_uv.uv.foreach_set('vector', [0.375, 0.0, 0.625, 0.0, 0.625, 0.25, 0.375, 0.25, 0.375, 0.25, 0.625, 0.25, 0.625, 0.5, 0.375, 0.5, 0.375, 0.5, 0.625, 0.5, 0.625, 0.75, 0.375, 0.75, 0.375, 0.75, 0.625, 0.75, 0.625, 1.0, 0.375, 1.0, 0.125, 0.5, 0.375, 0.5, 0.375, 0.75, 0.125, 0.75, 0.625, 0.5, 0.875, 0.5, 0.875, 0.75, 0.625, 0.75])
me_cube_064.update()
me_cube_065 = bpy.data.meshes.new('Cube.065')
me_cube_065.from_pydata([(-0.01537, -0.01249, -0.01339), (-0.01537, -0.01249, 0.01294), (-0.01537, 0.01624, -0.01339), (-0.01537, 0.01624, 0.01294), (0.01494, -0.01249, -0.01339), (0.01494, -0.01249, 0.01294), (0.01494, 0.01624, -0.01339), (0.01494, 0.01624, 0.01294)], [], [(0, 1, 3, 2), (2, 3, 7, 6), (6, 7, 5, 4), (4, 5, 1, 0), (2, 6, 4, 0), (7, 3, 1, 5)])
_uv = me_cube_065.uv_layers.new(name='UVMap')
_uv.uv.foreach_set('vector', [0.375, 0.0, 0.625, 0.0, 0.625, 0.25, 0.375, 0.25, 0.375, 0.25, 0.625, 0.25, 0.625, 0.5, 0.375, 0.5, 0.375, 0.5, 0.625, 0.5, 0.625, 0.75, 0.375, 0.75, 0.375, 0.75, 0.625, 0.75, 0.625, 1.0, 0.375, 1.0, 0.125, 0.5, 0.375, 0.5, 0.375, 0.75, 0.125, 0.75, 0.625, 0.5, 0.875, 0.5, 0.875, 0.75, 0.625, 0.75])
me_cube_065.update()
me_cube_066 = bpy.data.meshes.new('Cube.066')
me_cube_066.from_pydata([(-0.0163, -0.01249, -0.0129), (-0.0163, -0.01249, 0.01227), (-0.0163, 0.01624, -0.0129), (-0.0163, 0.01624, 0.01227), (0.014, -0.01249, -0.0129), (0.014, -0.01249, 0.01227), (0.014, 0.01624, -0.0129), (0.014, 0.01624, 0.01227)], [], [(0, 1, 3, 2), (2, 3, 7, 6), (6, 7, 5, 4), (4, 5, 1, 0), (2, 6, 4, 0), (7, 3, 1, 5)])
_uv = me_cube_066.uv_layers.new(name='UVMap')
_uv.uv.foreach_set('vector', [0.375, 0.0, 0.625, 0.0, 0.625, 0.25, 0.375, 0.25, 0.375, 0.25, 0.625, 0.25, 0.625, 0.5, 0.375, 0.5, 0.375, 0.5, 0.625, 0.5, 0.625, 0.75, 0.375, 0.75, 0.375, 0.75, 0.625, 0.75, 0.625, 1.0, 0.375, 1.0, 0.125, 0.5, 0.375, 0.5, 0.375, 0.75, 0.125, 0.75, 0.625, 0.5, 0.875, 0.5, 0.875, 0.75, 0.625, 0.75])
me_cube_066.update()
me_cube_067 = bpy.data.meshes.new('Cube.067')
me_cube_067.from_pydata([(-0.02491, -0.01545, -0.01571), (-0.02445, -0.01333, 0.01334), (-0.02359, 0.01342, -0.01588), (-0.02313, 0.01554, 0.01317), (0.0277, -0.006855, -0.02202), (0.02224, -0.01926, 0.01787), (0.02902, 0.02201, -0.02219), (0.02679, 0.009776, 0.01581)], [], [(0, 1, 3, 2), (2, 3, 7, 6), (6, 7, 5, 4), (4, 5, 1, 0), (2, 6, 4, 0), (7, 3, 1, 5)])
_uv = me_cube_067.uv_layers.new(name='UVMap')
_uv.uv.foreach_set('vector', [0.375, 0.0, 0.625, 0.0, 0.625, 0.25, 0.375, 0.25, 0.375, 0.25, 0.625, 0.25, 0.625, 0.5, 0.375, 0.5, 0.375, 0.5, 0.625, 0.5, 0.625, 0.75, 0.375, 0.75, 0.375, 0.75, 0.625, 0.75, 0.625, 1.0, 0.375, 1.0, 0.125, 0.5, 0.375, 0.5, 0.375, 0.75, 0.125, 0.75, 0.625, 0.5, 0.875, 0.5, 0.875, 0.75, 0.625, 0.75])
me_cube_067.update()
me_cube = bpy.data.meshes.new('Cube')
me_cube.from_pydata([(-0.1825, -0.1825, -0.4837), (-0.1825, -0.1825, 0.4837), (-0.1825, 0.1825, -0.4837), (-0.1825, 0.1825, 0.4837), (0.1825, -0.1825, -0.4837), (0.1825, -0.1825, 0.4837), (0.1825, 0.1825, -0.4837), (0.1825, 0.1825, 0.4837)], [], [(0, 1, 3, 2), (2, 3, 7, 6), (6, 7, 5, 4), (4, 5, 1, 0), (2, 6, 4, 0), (7, 3, 1, 5)])
_uv = me_cube.uv_layers.new(name='UVMap')
_uv.uv.foreach_set('vector', [0.375, 0.0, 0.625, 0.0, 0.625, 0.25, 0.375, 0.25, 0.375, 0.25, 0.625, 0.25, 0.625, 0.5, 0.375, 0.5, 0.375, 0.5, 0.625, 0.5, 0.625, 0.75, 0.375, 0.75, 0.375, 0.75, 0.625, 0.75, 0.625, 1.0, 0.375, 1.0, 0.125, 0.5, 0.375, 0.5, 0.375, 0.75, 0.125, 0.75, 0.625, 0.5, 0.875, 0.5, 0.875, 0.75, 0.625, 0.75])
me_cube.update()
me_cube_028 = bpy.data.meshes.new('Cube.028')
me_cube_028.from_pydata([(-0.1825, -0.1825, -0.4837), (-0.1825, -0.1825, 0.4837), (-0.1825, 0.1825, -0.4837), (-0.1825, 0.1825, 0.4837), (0.1825, -0.1825, -0.4837), (0.1825, -0.1825, 0.4837), (0.1825, 0.1825, -0.4837), (0.1825, 0.1825, 0.4837)], [], [(0, 1, 3, 2), (2, 3, 7, 6), (6, 7, 5, 4), (4, 5, 1, 0), (2, 6, 4, 0), (7, 3, 1, 5)])
_uv = me_cube_028.uv_layers.new(name='UVMap')
_uv.uv.foreach_set('vector', [0.375, 0.0, 0.625, 0.0, 0.625, 0.25, 0.375, 0.25, 0.375, 0.25, 0.625, 0.25, 0.625, 0.5, 0.375, 0.5, 0.375, 0.5, 0.625, 0.5, 0.625, 0.75, 0.375, 0.75, 0.375, 0.75, 0.625, 0.75, 0.625, 1.0, 0.375, 1.0, 0.125, 0.5, 0.375, 0.5, 0.375, 0.75, 0.125, 0.75, 0.625, 0.5, 0.875, 0.5, 0.875, 0.75, 0.625, 0.75])
me_cube_028.update()

# ---- objects
ob_cube = bpy.data.objects.new('Cube', me_cube_001)
ob_cube_001 = bpy.data.objects.new('Cube.001', me_cube_002)
ob_cube_002 = bpy.data.objects.new('Cube.002', me_cube_003)
ob_cube_003 = bpy.data.objects.new('Cube.003', me_cube_004)
ob_cube_004 = bpy.data.objects.new('Cube.004', me_cube_005)
ob_cube_005 = bpy.data.objects.new('Cube.005', me_cube_006)
ob_cube_006 = bpy.data.objects.new('Cube.006', me_cube_007)
ob_cube_007 = bpy.data.objects.new('Cube.007', me_cube_008)
ob_thigh = bpy.data.objects.new('Thigh', me_cube_009)
ob_thigh_001 = bpy.data.objects.new('Thigh.001', me_cube_010)
ob_shintoheel = bpy.data.objects.new('ShinToHeel', me_cube_011)
ob_cube_008 = bpy.data.objects.new('Cube.008', me_cube_012)
ob_foot = bpy.data.objects.new('Foot', me_cube_013)
ob_foot_001 = bpy.data.objects.new('Foot.001', me_cube_014)
ob_cube_009 = bpy.data.objects.new('Cube.009', me_cube_015)
ob_cube_010 = bpy.data.objects.new('Cube.010', me_cube_017)
ob_cube_011 = bpy.data.objects.new('Cube.011', me_cube_016)
ob_cube_012 = bpy.data.objects.new('Cube.012', me_cube_018)
ob_cube_017 = bpy.data.objects.new('Cube.017', me_cube_033)
ob_cube_018 = bpy.data.objects.new('Cube.018', me_cube_034)
ob_cube_013 = bpy.data.objects.new('Cube.013', me_cube_035)
ob_cube_014 = bpy.data.objects.new('Cube.014', me_cube_036)
ob_cube_015 = bpy.data.objects.new('Cube.015', me_cube_039)
ob_cube_016 = bpy.data.objects.new('Cube.016', me_cube_040)
ob_palm = bpy.data.objects.new('Palm', me_cube_019)
ob_finger = bpy.data.objects.new('Finger', me_cube_020)
ob_palm_001 = bpy.data.objects.new('Palm.001', me_cube_021)
ob_finger_001 = bpy.data.objects.new('Finger.001', me_cube_023)
ob_finger_002 = bpy.data.objects.new('Finger.002', me_cube_024)
ob_finger_003 = bpy.data.objects.new('Finger.003', me_cube_025)
ob_finger_004 = bpy.data.objects.new('Finger.004', me_cube_026)
ob_finger_017 = bpy.data.objects.new('Finger.017', me_cube_022)
ob_finger_018 = bpy.data.objects.new('Finger.018', me_cube_045)
ob_finger_019 = bpy.data.objects.new('Finger.019', me_cube_046)
ob_palm_002 = bpy.data.objects.new('Palm.002', me_cube_050)
ob_finger_024 = bpy.data.objects.new('Finger.024', me_cube_052)
ob_finger_025 = bpy.data.objects.new('Finger.025', me_cube_053)
ob_finger_026 = bpy.data.objects.new('Finger.026', me_cube_054)
ob_finger_027 = bpy.data.objects.new('Finger.027', me_cube_055)
ob_finger_028 = bpy.data.objects.new('Finger.028', me_cube_056)
ob_finger_029 = bpy.data.objects.new('Finger.029', me_cube_057)
ob_finger_030 = bpy.data.objects.new('Finger.030', me_cube_058)
ob_finger_031 = bpy.data.objects.new('Finger.031', me_cube_059)
ob_finger_032 = bpy.data.objects.new('Finger.032', me_cube_060)
ob_finger_033 = bpy.data.objects.new('Finger.033', me_cube_061)
ob_finger_034 = bpy.data.objects.new('Finger.034', me_cube_062)
ob_finger_035 = bpy.data.objects.new('Finger.035', me_cube_063)
ob_finger_036 = bpy.data.objects.new('Finger.036', me_cube_064)
ob_finger_037 = bpy.data.objects.new('Finger.037', me_cube_065)
ob_finger_038 = bpy.data.objects.new('Finger.038', me_cube_066)
ob_finger_039 = bpy.data.objects.new('Finger.039', me_cube_067)
ob_cube_019 = bpy.data.objects.new('Cube.019', me_cube)
ob_cube_020 = bpy.data.objects.new('Cube.020', me_cube_028)

# ---- transforms, parenting, visibility, modifiers, constraints
ob_cube.location = (-1.99, 0.0, 1.0)
ob_cube_001.location = (0.0, 0.0, 1.475)
ob_cube_001.rotation_euler = (-0.09698, -2.15e-17, 1.043e-18)
ob_cube_002.location = (0.0, -0.02273, 1.008)
ob_cube_002.rotation_euler = (3.204, -1.386e-17, 4.437e-16)
ob_cube_003.location = (0.0, 0.0, 0.7794)
ob_cube_003.rotation_euler = (3.204, -1.386e-17, 4.437e-16)
ob_cube_004.location = (0.1846, -8.568e-08, 1.638)
ob_cube_004.rotation_euler = (1.2e-08, -0.4077, -5.803e-08)
ob_cube_005.parent = ob_cube_004
ob_cube_005.matrix_parent_inverse = Matrix(((1.0, -0.0, -0.0, -0.1846), (-0.0, 1.0, 0.0, 8.568e-08), (-0.0, -0.0, 1.0, -1.638), (-0.0, 0.0, -0.0, 1.0)))
ob_cube_005.location = (0.1846, -8.568e-08, 1.437)
ob_cube_006.parent = ob_cube_004
ob_cube_006.matrix_parent_inverse = Matrix(((1.0, -0.0, -0.0, -0.1846), (-0.0, 1.0, 0.0, 8.568e-08), (-0.0, -0.0, 1.0, -1.638), (-0.0, 0.0, -0.0, 1.0)))
ob_cube_006.location = (0.1846, -0.02837, 0.946)
ob_cube_006.rotation_euler = (-0.08064, -1.789e-17, 7.215e-19)
ob_cube_007.location = (0.3592, 0.06365, 1.238)
ob_cube_007.rotation_euler = (1.2e-08, -0.4077, -5.803e-08)
ob_thigh.location = (1.169, -5.844e-08, 1.465)
ob_thigh_001.location = (0.1773, -0.01116, 0.5339)
ob_thigh_001.rotation_euler = (-0.04789, -1.063e-17, 2.546e-19)
ob_shintoheel.location = (0.1773, -0.01116, -0.1963)
ob_shintoheel.rotation_euler = (0.03993, 8.865e-18, 1.77e-19)
ob_cube_008.location = (0.1773, -0.09183, 0.1888)
ob_foot.location = (0.9841, -3.009e-08, 1.224)
ob_foot.rotation_euler = (1.177e-08, -0.4041, -5.746e-08)
ob_foot_001.location = (0.1773, -0.1736, -0.5203)
ob_foot_001.rotation_euler = (1.571, -2.199e-16, 2.526e-16)
ob_cube_009.location = (0.1393, -0.3539, -0.5525)
ob_cube_010.location = (0.1393, -0.4014, -0.5549)
ob_cube_010.rotation_euler = (0.09803, 2.173e-17, 1.066e-18)
ob_cube_011.location = (0.1642, -0.3494, -0.5549)
ob_cube_012.location = (0.1642, -0.3981, -0.5573)
ob_cube_012.rotation_euler = (0.09803, 2.173e-17, 1.066e-18)
ob_cube_017.location = (0.2234, -0.3165, -0.5549)
ob_cube_017.rotation_euler = (0.0, -0.0, -0.04049)
ob_cube_018.location = (0.2215, -0.3652, -0.5573)
ob_cube_018.rotation_euler = (0.09803, 2.173e-17, -0.04049)
ob_cube_013.location = (0.1842, -0.3415, -0.5549)
ob_cube_014.location = (0.1842, -0.3902, -0.5573)
ob_cube_014.rotation_euler = (0.09803, 2.173e-17, 1.066e-18)
ob_cube_015.location = (0.205, -0.3354, -0.5549)
ob_cube_016.location = (0.205, -0.3841, -0.5573)
ob_cube_016.rotation_euler = (0.09803, 2.173e-17, 1.066e-18)
ob_palm.location = (0.598, -0.0502, 0.7221)
ob_palm.rotation_euler = (1.147e-07, 1.001, 2.098e-07)
ob_finger.location = (0.5869, 4.304e-08, 0.311)
ob_palm_001.location = (0.5873, -0.0502, 0.4133)
ob_finger_001.location = (0.5869, 4.304e-08, 0.4647)
ob_finger_002.location = (0.5504, 4.304e-08, 0.3463)
ob_finger_003.location = (0.602, 4.321e-08, 0.345)
ob_finger_003.rotation_euler = (7.033e-10, 0.1021, 1.377e-08)
ob_finger_004.location = (0.6369, 4.388e-08, 0.3401)
ob_finger_004.rotation_euler = (1.599e-09, 0.1535, 2.079e-08)
ob_finger_004.scale = (1.0, 1.0, 0.9328)
ob_finger_017.location = (0.5703, 0.291, 0.6579)
ob_finger_017.scale = (1.674, 1.674, 1.674)
ob_finger_018.location = (0.6457, 0.291, 0.656)
ob_finger_018.rotation_euler = (7.033e-10, 0.1021, 1.377e-08)
ob_finger_018.scale = (1.674, 1.674, 1.674)
ob_finger_019.location = (0.6932, 0.291, 0.6482)
ob_finger_019.rotation_euler = (3.082e-09, 0.2122, 2.894e-08)
ob_finger_019.scale = (1.674, 1.674, 1.561)
ob_palm_002.location = (0.5873, 0.4732, 0.6564)
ob_finger_024.location = (0.6901, 0.4259, 0.6556)
ob_finger_024.rotation_euler = (2.036e-10, 0.05502, 7.4e-09)
ob_finger_024.scale = (0.9513, 0.9513, 0.9513)
ob_finger_025.location = (0.7328, 0.4259, 0.6521)
ob_finger_025.rotation_euler = (1.676e-09, 0.1571, 2.129e-08)
ob_finger_025.scale = (0.9513, 0.9513, 0.9513)
ob_finger_026.location = (0.7595, 0.4259, 0.6462)
ob_finger_026.rotation_euler = (4.943e-09, 0.2672, 3.678e-08)
ob_finger_026.scale = (0.9513, 0.9513, 0.8874)
ob_finger_027.location = (0.6909, 0.4632, 0.6542)
ob_finger_027.rotation_euler = (2.036e-10, 0.05502, 7.4e-09)
ob_finger_027.scale = (0.9513, 0.9513, 0.9513)
ob_finger_028.location = (0.7336, 0.4632, 0.6508)
ob_finger_028.rotation_euler = (1.676e-09, 0.1571, 2.129e-08)
ob_finger_028.scale = (0.9513, 0.9513, 0.9513)
ob_finger_029.location = (0.7603, 0.4632, 0.6449)
ob_finger_029.rotation_euler = (4.943e-09, 0.2672, 3.678e-08)
ob_finger_029.scale = (0.9513, 0.9513, 0.8874)
ob_finger_030.location = (0.6879, 0.4975, 0.6487)
ob_finger_030.rotation_euler = (2.036e-10, 0.05502, 7.4e-09)
ob_finger_030.scale = (0.9513, 0.9513, 0.9513)
ob_finger_031.location = (0.7307, 0.4975, 0.6452)
ob_finger_031.rotation_euler = (1.676e-09, 0.1571, 2.129e-08)
ob_finger_031.scale = (0.9513, 0.9513, 0.9513)
ob_finger_032.location = (0.7574, 0.4975, 0.6393)
ob_finger_032.rotation_euler = (4.943e-09, 0.2672, 3.678e-08)
ob_finger_032.scale = (0.9513, 0.9513, 0.8874)
ob_finger_033.location = (0.6727, 0.5301, 0.6459)
ob_finger_033.rotation_euler = (2.036e-10, 0.05502, 7.4e-09)
ob_finger_033.scale = (0.9513, 0.9513, 0.9513)
ob_finger_034.location = (0.7154, 0.5301, 0.6425)
ob_finger_034.rotation_euler = (1.676e-09, 0.1571, 2.129e-08)
ob_finger_034.scale = (0.9513, 0.9513, 0.9513)
ob_finger_035.location = (0.7421, 0.5301, 0.6366)
ob_finger_035.rotation_euler = (4.943e-09, 0.2672, 3.678e-08)
ob_finger_035.scale = (0.9513, 0.9513, 0.8874)
ob_finger_036.location = (0.56, 0.3829, 0.6293)
ob_finger_036.rotation_euler = (1.997, 0.3877, -0.3325)
ob_finger_036.scale = (1.518, 1.518, 1.518)
ob_finger_037.location = (0.6207, 0.3636, 0.6041)
ob_finger_037.rotation_euler = (2.033, 0.3438, -0.2338)
ob_finger_037.scale = (1.518, 1.518, 1.518)
ob_finger_038.location = (0.6615, 0.3563, 0.5905)
ob_finger_038.rotation_euler = (2.065, 0.2931, -0.1309)
ob_finger_038.scale = (1.518, 1.518, 1.416)
ob_finger_039.location = (0.5858, 0.4055, 0.6429)
ob_finger_039.rotation_euler = (2.084, 0.1486, -0.4092)
ob_finger_039.scale = (1.119, 1.119, 1.044)
ob_cube_019.location = (0.1781, -0.06942, 0.5149)
_m = ob_cube_019.modifiers.new('Subdivision', 'SUBSURF')
_m.levels = 2
ob_cube_020.location = (0.1781, -0.06942, -0.183)
_m = ob_cube_020.modifiers.new('Subdivision', 'SUBSURF')
_m.levels = 2

# ---- collection membership
col_collection.objects.link(ob_cube)
col_collection.objects.link(ob_cube_001)
col_collection.objects.link(ob_cube_002)
col_collection.objects.link(ob_cube_003)
col_collection.objects.link(ob_cube_004)
col_collection.objects.link(ob_cube_005)
col_collection.objects.link(ob_cube_006)
col_collection.objects.link(ob_cube_007)
col_collection.objects.link(ob_thigh)
col_collection.objects.link(ob_thigh_001)
col_collection.objects.link(ob_shintoheel)
col_collection.objects.link(ob_cube_008)
col_collection.objects.link(ob_foot)
col_collection.objects.link(ob_foot_001)
col_collection.objects.link(ob_cube_009)
col_collection.objects.link(ob_cube_010)
col_collection.objects.link(ob_cube_011)
col_collection.objects.link(ob_cube_012)
col_collection.objects.link(ob_cube_017)
col_collection.objects.link(ob_cube_018)
col_collection.objects.link(ob_cube_013)
col_collection.objects.link(ob_cube_014)
col_collection.objects.link(ob_cube_015)
col_collection.objects.link(ob_cube_016)
col_collection.objects.link(ob_palm)
col_collection.objects.link(ob_finger)
col_collection.objects.link(ob_palm_001)
col_collection.objects.link(ob_finger_001)
col_collection.objects.link(ob_finger_002)
col_collection.objects.link(ob_finger_003)
col_collection.objects.link(ob_finger_004)
col_collection.objects.link(ob_finger_017)
col_collection.objects.link(ob_finger_018)
col_collection.objects.link(ob_finger_019)
col_collection.objects.link(ob_palm_002)
col_collection.objects.link(ob_finger_024)
col_collection.objects.link(ob_finger_025)
col_collection.objects.link(ob_finger_026)
col_collection.objects.link(ob_finger_027)
col_collection.objects.link(ob_finger_028)
col_collection.objects.link(ob_finger_029)
col_collection.objects.link(ob_finger_030)
col_collection.objects.link(ob_finger_031)
col_collection.objects.link(ob_finger_032)
col_collection.objects.link(ob_finger_033)
col_collection.objects.link(ob_finger_034)
col_collection.objects.link(ob_finger_035)
col_collection.objects.link(ob_finger_036)
col_collection.objects.link(ob_finger_037)
col_collection.objects.link(ob_finger_038)
col_collection.objects.link(ob_finger_039)
col_collection.objects.link(ob_cube_019)
col_collection.objects.link(ob_cube_020)

# ---- scene / render settings (as saved in the file)
scene.frame_start = 1; scene.frame_end = 250; scene.frame_set(1)
scene.render.engine = 'BLENDER_EEVEE_NEXT'
scene.render.bake_bias = 0.0
scene.render.bake_samples = 0
scene.cycles.sampling_pattern = 'TABULATED_SOBOL'
scene.eevee.use_volume_custom_range = False
bpy.context.view_layer.update()

# ---- added for rendering (the .blend has no active camera and no usable light): camera, sun
cam_auto = bpy.data.cameras.new('AutoCamera')
cam_auto.lens = 50.0
cam_auto.sensor_width = 36.0
cam_auto.clip_end = 1000.0
ob_auto_camera = bpy.data.objects.new('AutoCamera', cam_auto)
scene.collection.objects.link(ob_auto_camera)
ob_auto_camera.location = (4.1489, -6.00895, 4.6726)
ob_auto_camera.rotation_euler = (1.09748, -7.21219e-08, 0.694738)
scene.camera = ob_auto_camera
light_auto_sun = bpy.data.lights.new('AutoSun', 'SUN')
light_auto_sun.energy = 3.0
light_auto_sun.angle = 0.0523599
ob_auto_sun = bpy.data.objects.new('AutoSun', light_auto_sun)
scene.collection.objects.link(ob_auto_sun)
ob_auto_sun.rotation_euler = (0.872665, 0.174533, 0.523599)
bpy.context.view_layer.update()

